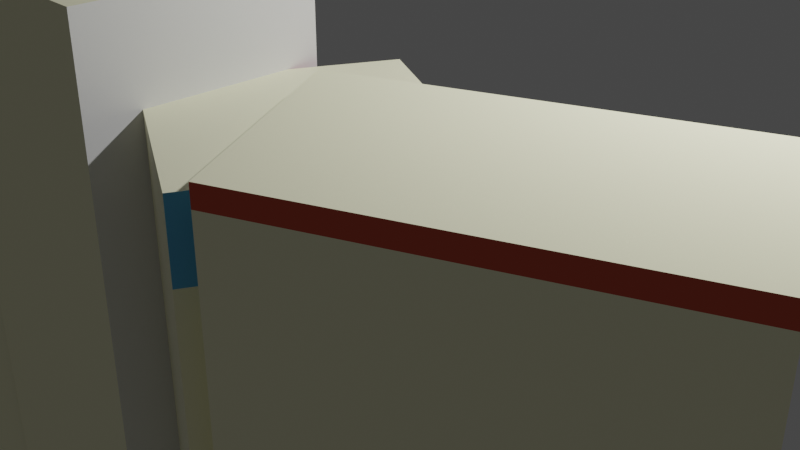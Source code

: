 # Source: build_ensani.blend  (saved by Blender 3.4.6; exported with 4.5.12 LTS)
import bpy
from mathutils import Matrix  # noqa: F401  (used for matrix-valued properties, if any)

bpy.ops.wm.read_factory_settings(use_empty=True)
scene = bpy.context.scene
scene.name = 'Scene'

# ---- collections
col_collection = bpy.data.collections.new('Collection'); scene.collection.children.link(col_collection)

# ---- materials (node trees are filled in below, after node groups)
mat_material = bpy.data.materials.new('Material')
mat_material.alpha_threshold = 0.0
mat_material.use_transparent_shadow = False
mat_material.roughness = 0.5
mat_material.line_color = (0.0, 0.0, 0.0, 1.0)
mat_material_028 = bpy.data.materials.new('Material.028')
mat_material_028.use_transparent_shadow = False
mat_material_028.diffuse_color = (1.0, 0.9825, 0.698, 1.0)
mat_material_029 = bpy.data.materials.new('Material.029')
mat_material_029.use_transparent_shadow = False
mat_material_029.use_raytrace_refraction = True
mat_material_029.use_screen_refraction = True
mat_material_029.diffuse_color = (0.2734, 0.8141, 0.952, 1.0)
mat_material_035 = bpy.data.materials.new('Material.035')
mat_material_035.use_transparent_shadow = False
mat_material_036 = bpy.data.materials.new('Material.036')
mat_material_036.alpha_threshold = 0.5671
mat_material_036.use_transparent_shadow = False
mat_material_036.use_raytrace_refraction = True
mat_material_036.use_screen_refraction = True
mat_material_036.diffuse_color = (0.89, 0.89, 0.89, 1.0)
mat_material_037 = bpy.data.materials.new('Material.037')
mat_material_037.use_transparent_shadow = False
mat_material_032 = bpy.data.materials.new('Material.032')
mat_material_032.use_transparent_shadow = False
mat_material_032.use_raytrace_refraction = True
mat_material_032.use_screen_refraction = True
mat_material_032.diffuse_color = (0.1416, 0.4935, 0.8, 1.0)
mat_material_013 = bpy.data.materials.new('Material.013')
mat_material_013.use_transparent_shadow = False
mat_material_015 = bpy.data.materials.new('Material.015')
mat_material_015.use_transparent_shadow = False
mat_material_015.diffuse_color = (0.8, 0.1277, 0.092, 1.0)
mat_material_010 = bpy.data.materials.new('Material.010')
mat_material_010.use_transparent_shadow = False
mat_material_026 = bpy.data.materials.new('Material.026')
mat_material_026.use_transparent_shadow = False
mat_material_026.diffuse_color = (1.0, 0.9825, 0.698, 1.0)
mat_material_031 = bpy.data.materials.new('Material.031')
mat_material_031.use_transparent_shadow = False
mat_material_002 = bpy.data.materials.new('Material.002')
mat_material_002.use_transparent_shadow = False
mat_material_003 = bpy.data.materials.new('Material.003')
mat_material_003.use_transparent_shadow = False
mat_material_003.diffuse_color = (0.9054, 0.8296, 0.8397, 1.0)
mat_material_005 = bpy.data.materials.new('Material.005')
mat_material_005.use_transparent_shadow = False
mat_material_005.diffuse_color = (0.001072, 0.0, 0.2697, 1.0)
mat_material_011 = bpy.data.materials.new('Material.011')
mat_material_011.use_transparent_shadow = False
mat_material_011.diffuse_color = (0.2585, 0.04943, 0.04209, 1.0)
mat_material_014 = bpy.data.materials.new('Material.014')
mat_material_014.use_transparent_shadow = False
mat_material_014.diffuse_color = (0.6445, 0.1194, 0.06903, 1.0)
mat_material_012 = bpy.data.materials.new('Material.012')
mat_material_012.use_transparent_shadow = False
mat_material_012.diffuse_color = (1.0, 0.9825, 0.698, 1.0)
mat_material_017 = bpy.data.materials.new('Material.017')
mat_material_017.use_transparent_shadow = False
mat_material_018 = bpy.data.materials.new('Material.018')
mat_material_018.use_transparent_shadow = False
mat_material_019 = bpy.data.materials.new('Material.019')
mat_material_019.use_transparent_shadow = False
mat_material_019.diffuse_color = (0.8, 0.1727, 0.09231, 1.0)
mat_material_025 = bpy.data.materials.new('Material.025')
mat_material_025.use_transparent_shadow = False
mat_material_027 = bpy.data.materials.new('Material.027')
mat_material_027.use_transparent_shadow = False
mat_material_027.diffuse_color = (1.0, 0.9825, 0.698, 1.0)
mat_material_030 = bpy.data.materials.new('Material.030')
mat_material_030.use_transparent_shadow = False
mat_material_030.use_raytrace_refraction = True
mat_material_030.use_screen_refraction = True
mat_material_030.diffuse_color = (0.03111, 0.5767, 0.9035, 1.0)
mat_material_030.roughness = 0.0
mat_material_042 = bpy.data.materials.new('Material.042')
mat_material_042.use_transparent_shadow = False
mat_material_042.diffuse_color = (1.0, 0.9825, 0.698, 1.0)
mat_material_001 = bpy.data.materials.new('Material.001')
mat_material_001.use_transparent_shadow = False
mat_material_001.diffuse_color = (0.4133, 0.4481, 0.464, 1.0)
mat_material_004 = bpy.data.materials.new('Material.004')
mat_material_004.use_transparent_shadow = False
mat_material_004.diffuse_color = (0.00054, 0.0, 0.27, 1.0)
mat_material_006 = bpy.data.materials.new('Material.006')
mat_material_006.use_transparent_shadow = False
mat_material_007 = bpy.data.materials.new('Material.007')
mat_material_007.use_transparent_shadow = False
mat_material_008 = bpy.data.materials.new('Material.008')
mat_material_008.use_transparent_shadow = False
mat_material_008.diffuse_color = (0.8, 0.1727, 0.092, 1.0)
mat_material_009 = bpy.data.materials.new('Material.009')
mat_material_009.use_transparent_shadow = False
mat_material_020 = bpy.data.materials.new('Material.020')
mat_material_020.use_transparent_shadow = False
mat_material_020.diffuse_color = (0.8, 0.0527, 0.04042, 1.0)
mat_material_016 = bpy.data.materials.new('Material.016')
mat_material_016.use_transparent_shadow = False
mat_material_016.diffuse_color = (0.8, 0.1727, 0.092, 1.0)
mat_material_021 = bpy.data.materials.new('Material.021')
mat_material_021.use_transparent_shadow = False
mat_material_022 = bpy.data.materials.new('Material.022')
mat_material_022.use_transparent_shadow = False
mat_material_023 = bpy.data.materials.new('Material.023')
mat_material_023.use_transparent_shadow = False
mat_material_023.diffuse_color = (0.8, 0.1727, 0.092, 1.0)
mat_material_024 = bpy.data.materials.new('Material.024')
mat_material_024.use_transparent_shadow = False
mat_material_024.diffuse_color = (1.0, 0.9828, 0.6979, 1.0)
mat_material_033 = bpy.data.materials.new('Material.033')
mat_material_033.use_transparent_shadow = False
mat_material_033.use_raytrace_refraction = True
mat_material_033.use_screen_refraction = True
mat_material_033.thickness_mode = 'SLAB'
mat_material_033.diffuse_color = (0.1191, 0.1191, 0.1191, 1.0)
mat_material_034 = bpy.data.materials.new('Material.034')
mat_material_034.use_transparent_shadow = False
mat_material_034.diffuse_color = (0.01895, 0.09905, 0.08594, 1.0)
mat_material_038 = bpy.data.materials.new('Material.038')
mat_material_038.use_transparent_shadow = False
mat_material_039 = bpy.data.materials.new('Material.039')
mat_material_039.use_transparent_shadow = False
mat_material_040 = bpy.data.materials.new('Material.040')
mat_material_040.use_transparent_shadow = False
mat_material_041 = bpy.data.materials.new('Material.041')
mat_material_041.use_transparent_shadow = False

# ---- material node trees
mat_material.use_nodes = True; mat_material.node_tree.nodes.clear()
_N = mat_material.node_tree.nodes; _L = mat_material.node_tree.links
n0 = _N.new('ShaderNodeOutputMaterial'); n0.name = 'Material Output'; n0.location = (300, 300)
n1 = _N.new('ShaderNodeBsdfPrincipled'); n1.name = 'Principled BSDF'; n1.location = (10, 300)
n1.distribution = 'GGX'
n1.subsurface_method = 'RANDOM_WALK_SKIN'
n1.inputs[3].default_value = 1.45
n1.inputs[27].default_value = (0.0, 0.0, 0.0, 1.0)
n1.inputs[28].default_value = 1.0
_L.new(n1.outputs[0], n0.inputs[0])
n0.is_active_output = True
mat_material_035.use_nodes = True; mat_material_035.node_tree.nodes.clear()
_N = mat_material_035.node_tree.nodes; _L = mat_material_035.node_tree.links
n0 = _N.new('ShaderNodeBsdfPrincipled'); n0.name = 'Principled BSDF'; n0.location = (10, 300)
n0.distribution = 'GGX'
n0.subsurface_method = 'RANDOM_WALK_SKIN'
n0.inputs[3].default_value = 1.45
n0.inputs[27].default_value = (0.0, 0.0, 0.0, 1.0)
n0.inputs[28].default_value = 1.0
n1 = _N.new('ShaderNodeOutputMaterial'); n1.name = 'Material Output'; n1.location = (300, 300)
_L.new(n0.outputs[0], n1.inputs[0])
n1.is_active_output = True
mat_material_037.use_nodes = True; mat_material_037.node_tree.nodes.clear()
_N = mat_material_037.node_tree.nodes; _L = mat_material_037.node_tree.links
n0 = _N.new('ShaderNodeOutputMaterial'); n0.name = 'Material Output'; n0.location = (300, 300)
n1 = _N.new('ShaderNodeBsdfAnisotropic'); n1.name = 'Glossy BSDF'; n1.location = (10, 300)
n1.distribution = 'GGX'
_L.new(n1.outputs[0], n0.inputs[0])
n0.is_active_output = True
mat_material_013.use_nodes = True; mat_material_013.node_tree.nodes.clear()
_N = mat_material_013.node_tree.nodes; _L = mat_material_013.node_tree.links
n0 = _N.new('ShaderNodeBsdfPrincipled'); n0.name = 'Principled BSDF'; n0.location = (10, 300)
n0.distribution = 'GGX'
n0.subsurface_method = 'RANDOM_WALK_SKIN'
n0.inputs[0].default_value = (0.885, 0.1911, 0.1018, 1.0)
n0.inputs[3].default_value = 1.45
n0.inputs[27].default_value = (0.0, 0.0, 0.0, 1.0)
n0.inputs[28].default_value = 1.0
n1 = _N.new('ShaderNodeOutputMaterial'); n1.name = 'Material Output'; n1.location = (300, 300)
_L.new(n0.outputs[0], n1.inputs[0])
n1.is_active_output = True
mat_material_010.use_nodes = True; mat_material_010.node_tree.nodes.clear()
_N = mat_material_010.node_tree.nodes; _L = mat_material_010.node_tree.links
n0 = _N.new('ShaderNodeBsdfPrincipled'); n0.name = 'Principled BSDF'; n0.location = (10, 300)
n0.distribution = 'GGX'
n0.subsurface_method = 'RANDOM_WALK_SKIN'
n0.inputs[0].default_value = (0.8, 0.1727, 0.092, 1.0)
n0.inputs[3].default_value = 1.45
n0.inputs[27].default_value = (0.0, 0.0, 0.0, 1.0)
n0.inputs[28].default_value = 1.0
n1 = _N.new('ShaderNodeOutputMaterial'); n1.name = 'Material Output'; n1.location = (300, 300)
_L.new(n0.outputs[0], n1.inputs[0])
n1.is_active_output = True
mat_material_026.use_nodes = True; mat_material_026.node_tree.nodes.clear()
_N = mat_material_026.node_tree.nodes; _L = mat_material_026.node_tree.links
n0 = _N.new('ShaderNodeBsdfPrincipled'); n0.name = 'Principled BSDF'; n0.location = (10, 300)
n0.distribution = 'GGX'
n0.subsurface_method = 'RANDOM_WALK_SKIN'
n0.inputs[0].default_value = (1.0, 0.9825, 0.698, 1.0)
n0.inputs[3].default_value = 1.45
n0.inputs[27].default_value = (0.0, 0.0, 0.0, 1.0)
n0.inputs[28].default_value = 1.0
n1 = _N.new('ShaderNodeOutputMaterial'); n1.name = 'Material Output'; n1.location = (300, 300)
_L.new(n0.outputs[0], n1.inputs[0])
n1.is_active_output = True
mat_material_031.use_nodes = True; mat_material_031.node_tree.nodes.clear()
_N = mat_material_031.node_tree.nodes; _L = mat_material_031.node_tree.links
n0 = _N.new('ShaderNodeBsdfPrincipled'); n0.name = 'Principled BSDF'; n0.location = (10, 300)
n0.distribution = 'GGX'
n0.subsurface_method = 'RANDOM_WALK_SKIN'
n0.inputs[3].default_value = 1.45
n0.inputs[27].default_value = (0.0, 0.0, 0.0, 1.0)
n0.inputs[28].default_value = 1.0
n1 = _N.new('ShaderNodeOutputMaterial'); n1.name = 'Material Output'; n1.location = (300, 300)
_L.new(n0.outputs[0], n1.inputs[0])
n1.is_active_output = True
mat_material_002.use_nodes = True; mat_material_002.node_tree.nodes.clear()
_N = mat_material_002.node_tree.nodes; _L = mat_material_002.node_tree.links
n0 = _N.new('ShaderNodeBsdfPrincipled'); n0.name = 'Principled BSDF'; n0.location = (10, 300)
n0.distribution = 'GGX'
n0.subsurface_method = 'RANDOM_WALK_SKIN'
n0.inputs[3].default_value = 1.45
n0.inputs[27].default_value = (0.0, 0.0, 0.0, 1.0)
n0.inputs[28].default_value = 1.0
n1 = _N.new('ShaderNodeOutputMaterial'); n1.name = 'Material Output'; n1.location = (300, 300)
_L.new(n0.outputs[0], n1.inputs[0])
n1.is_active_output = True
mat_material_017.use_nodes = True; mat_material_017.node_tree.nodes.clear()
_N = mat_material_017.node_tree.nodes; _L = mat_material_017.node_tree.links
n0 = _N.new('ShaderNodeBsdfPrincipled'); n0.name = 'Principled BSDF'; n0.location = (10, 300)
n0.distribution = 'GGX'
n0.subsurface_method = 'RANDOM_WALK_SKIN'
n0.inputs[0].default_value = (0.8, 0.1082, 0.06118, 1.0)
n0.inputs[3].default_value = 1.45
n0.inputs[27].default_value = (0.0, 0.0, 0.0, 1.0)
n0.inputs[28].default_value = 1.0
n1 = _N.new('ShaderNodeOutputMaterial'); n1.name = 'Material Output'; n1.location = (300, 300)
_L.new(n0.outputs[0], n1.inputs[0])
n1.is_active_output = True
mat_material_018.use_nodes = True; mat_material_018.node_tree.nodes.clear()
_N = mat_material_018.node_tree.nodes; _L = mat_material_018.node_tree.links
n0 = _N.new('ShaderNodeBsdfPrincipled'); n0.name = 'Principled BSDF'; n0.location = (10, 300)
n0.distribution = 'GGX'
n0.subsurface_method = 'RANDOM_WALK_SKIN'
n0.inputs[0].default_value = (0.8, 0.1605, 0.1298, 1.0)
n0.inputs[3].default_value = 1.45
n0.inputs[27].default_value = (0.0, 0.0, 0.0, 1.0)
n0.inputs[28].default_value = 1.0
n1 = _N.new('ShaderNodeOutputMaterial'); n1.name = 'Material Output'; n1.location = (300, 300)
_L.new(n0.outputs[0], n1.inputs[0])
n1.is_active_output = True
mat_material_025.use_nodes = True; mat_material_025.node_tree.nodes.clear()
_N = mat_material_025.node_tree.nodes; _L = mat_material_025.node_tree.links
n0 = _N.new('ShaderNodeBsdfPrincipled'); n0.name = 'Principled BSDF'; n0.location = (10, 300)
n0.distribution = 'GGX'
n0.subsurface_method = 'RANDOM_WALK_SKIN'
n0.inputs[0].default_value = (1.0, 0.9825, 0.698, 1.0)
n0.inputs[3].default_value = 1.45
n0.inputs[27].default_value = (0.0, 0.0, 0.0, 1.0)
n0.inputs[28].default_value = 1.0
n1 = _N.new('ShaderNodeOutputMaterial'); n1.name = 'Material Output'; n1.location = (300, 300)
_L.new(n0.outputs[0], n1.inputs[0])
n1.is_active_output = True
mat_material_006.use_nodes = True; mat_material_006.node_tree.nodes.clear()
_N = mat_material_006.node_tree.nodes; _L = mat_material_006.node_tree.links
n0 = _N.new('ShaderNodeBsdfPrincipled'); n0.name = 'Principled BSDF'; n0.location = (10, 300)
n0.distribution = 'GGX'
n0.subsurface_method = 'RANDOM_WALK_SKIN'
n0.inputs[0].default_value = (0.5319, 0.7908, 0.8, 1.0)
n0.inputs[3].default_value = 1.45
n0.inputs[27].default_value = (0.0, 0.0, 0.0, 1.0)
n0.inputs[28].default_value = 1.0
n1 = _N.new('ShaderNodeOutputMaterial'); n1.name = 'Material Output'; n1.location = (300, 300)
_L.new(n0.outputs[0], n1.inputs[0])
n1.is_active_output = True
mat_material_007.use_nodes = True; mat_material_007.node_tree.nodes.clear()
_N = mat_material_007.node_tree.nodes; _L = mat_material_007.node_tree.links
n0 = _N.new('ShaderNodeBsdfPrincipled'); n0.name = 'Principled BSDF'; n0.location = (10, 300)
n0.distribution = 'GGX'
n0.subsurface_method = 'RANDOM_WALK_SKIN'
n0.inputs[0].default_value = (0.694, 0.7321, 0.8, 1.0)
n0.inputs[3].default_value = 1.45
n0.inputs[27].default_value = (0.0, 0.0, 0.0, 1.0)
n0.inputs[28].default_value = 1.0
n1 = _N.new('ShaderNodeOutputMaterial'); n1.name = 'Material Output'; n1.location = (300, 300)
_L.new(n0.outputs[0], n1.inputs[0])
n1.is_active_output = True
mat_material_009.use_nodes = True; mat_material_009.node_tree.nodes.clear()
_N = mat_material_009.node_tree.nodes; _L = mat_material_009.node_tree.links
n0 = _N.new('ShaderNodeBsdfPrincipled'); n0.name = 'Principled BSDF'; n0.location = (10, 300)
n0.distribution = 'GGX'
n0.subsurface_method = 'RANDOM_WALK_SKIN'
n0.inputs[0].default_value = (0.7283, 0.7718, 0.8, 1.0)
n0.inputs[3].default_value = 1.45
n0.inputs[27].default_value = (0.0, 0.0, 0.0, 1.0)
n0.inputs[28].default_value = 1.0
n1 = _N.new('ShaderNodeOutputMaterial'); n1.name = 'Material Output'; n1.location = (300, 300)
_L.new(n0.outputs[0], n1.inputs[0])
n1.is_active_output = True
mat_material_021.use_nodes = True; mat_material_021.node_tree.nodes.clear()
_N = mat_material_021.node_tree.nodes; _L = mat_material_021.node_tree.links
n0 = _N.new('ShaderNodeBsdfPrincipled'); n0.name = 'Principled BSDF'; n0.location = (10, 300)
n0.distribution = 'GGX'
n0.subsurface_method = 'RANDOM_WALK_SKIN'
n0.inputs[0].default_value = (0.8, 0.1727, 0.092, 1.0)
n0.inputs[3].default_value = 1.45
n0.inputs[27].default_value = (0.0, 0.0, 0.0, 1.0)
n0.inputs[28].default_value = 1.0
n1 = _N.new('ShaderNodeOutputMaterial'); n1.name = 'Material Output'; n1.location = (300, 300)
_L.new(n0.outputs[0], n1.inputs[0])
n1.is_active_output = True
mat_material_022.use_nodes = True; mat_material_022.node_tree.nodes.clear()
_N = mat_material_022.node_tree.nodes; _L = mat_material_022.node_tree.links
n0 = _N.new('ShaderNodeBsdfPrincipled'); n0.name = 'Principled BSDF'; n0.location = (10, 300)
n0.distribution = 'GGX'
n0.subsurface_method = 'RANDOM_WALK_SKIN'
n0.inputs[0].default_value = (0.8, 0.1727, 0.092, 1.0)
n0.inputs[3].default_value = 1.45
n0.inputs[27].default_value = (0.0, 0.0, 0.0, 1.0)
n0.inputs[28].default_value = 1.0
n1 = _N.new('ShaderNodeOutputMaterial'); n1.name = 'Material Output'; n1.location = (300, 300)
_L.new(n0.outputs[0], n1.inputs[0])
n1.is_active_output = True
mat_material_033.use_nodes = True; mat_material_033.node_tree.nodes.clear()
_N = mat_material_033.node_tree.nodes; _L = mat_material_033.node_tree.links
n0 = _N.new('ShaderNodeBsdfPrincipled'); n0.name = 'Principled BSDF'; n0.location = (10, 300)
n0.distribution = 'GGX'
n0.subsurface_method = 'RANDOM_WALK_SKIN'
n0.inputs[1].default_value = 0.5872
n0.inputs[3].default_value = 1.45
n0.inputs[12].default_value = 0.4037
n0.inputs[14].default_value = (0.9591, 0.9591, 0.9591, 1.0)
n0.inputs[27].default_value = (0.0, 0.0, 0.0, 1.0)
n0.inputs[28].default_value = 1.0
n1 = _N.new('ShaderNodeOutputMaterial'); n1.name = 'Material Output'; n1.location = (300, 300)
n2 = _N.new('ShaderNodeValue'); n2.name = 'Value'; n2.location = (300, 140)
n2.outputs[0].default_value = 0.0
_L.new(n0.outputs[0], n1.inputs[0])
_L.new(n2.outputs[0], n1.inputs[3])
n1.is_active_output = True
mat_material_038.use_nodes = True; mat_material_038.node_tree.nodes.clear()
_N = mat_material_038.node_tree.nodes; _L = mat_material_038.node_tree.links
n0 = _N.new('ShaderNodeOutputMaterial'); n0.name = 'Material Output'; n0.location = (300, 300)
n1 = _N.new('ShaderNodeBsdfAnisotropic'); n1.name = 'Glossy BSDF'; n1.location = (10, 300)
n1.distribution = 'GGX'
n1.inputs[1].default_value = 0.0
_L.new(n1.outputs[0], n0.inputs[0])
n0.is_active_output = True
mat_material_039.use_nodes = True; mat_material_039.node_tree.nodes.clear()
_N = mat_material_039.node_tree.nodes; _L = mat_material_039.node_tree.links
n0 = _N.new('ShaderNodeOutputMaterial'); n0.name = 'Material Output'; n0.location = (300, 300)
n1 = _N.new('ShaderNodeBsdfAnisotropic'); n1.name = 'Glossy BSDF'; n1.location = (10, 300)
n1.distribution = 'GGX'
n1.inputs[0].default_value = (0.4116, 0.4116, 0.4116, 1.0)
n1.inputs[1].default_value = 0.4862
_L.new(n1.outputs[0], n0.inputs[0])
n0.is_active_output = True
mat_material_040.use_nodes = True; mat_material_040.node_tree.nodes.clear()
_N = mat_material_040.node_tree.nodes; _L = mat_material_040.node_tree.links
n0 = _N.new('ShaderNodeOutputMaterial'); n0.name = 'Material Output'; n0.location = (300, 300)
n1 = _N.new('ShaderNodeBsdfAnisotropic'); n1.name = 'Glossy BSDF'; n1.location = (10, 300)
n1.distribution = 'GGX'
n1.inputs[1].default_value = 0.0
_L.new(n1.outputs[0], n0.inputs[0])
n0.is_active_output = True
mat_material_041.use_nodes = True; mat_material_041.node_tree.nodes.clear()
_N = mat_material_041.node_tree.nodes; _L = mat_material_041.node_tree.links
n0 = _N.new('ShaderNodeOutputMaterial'); n0.name = 'Material Output'; n0.location = (300, 300)
n1 = _N.new('ShaderNodeBsdfAnisotropic'); n1.name = 'Glossy BSDF'; n1.location = (10, 300)
n1.distribution = 'GGX'
n1.inputs[0].default_value = (0.4336, 0.4336, 0.4336, 1.0)
n1.inputs[1].default_value = 0.445
_L.new(n1.outputs[0], n0.inputs[0])
n0.is_active_output = True

# ---- world
world_world = bpy.data.worlds.new('World'); scene.world = world_world
world_world.use_nodes = True; world_world.node_tree.nodes.clear()
_N = world_world.node_tree.nodes; _L = world_world.node_tree.links
n0 = _N.new('ShaderNodeOutputWorld'); n0.name = 'World Output'; n0.location = (300, 300)
n1 = _N.new('ShaderNodeBackground'); n1.name = 'Background'; n1.location = (10, 300)
n1.inputs[0].default_value = (0.05088, 0.05088, 0.05088, 1.0)
_L.new(n1.outputs[0], n0.inputs[0])
n0.is_active_output = True
world_world.color = (0.05088, 0.05088, 0.05088)
world_world.use_sun_shadow = False
world_world.sun_shadow_jitter_overblur = 0.0

# ---- cameras
cam_camera = bpy.data.cameras.new('Camera')
cam_camera.clip_end = 100.0
cam_camera.ortho_scale = 7.314

# ---- lights
light_light = bpy.data.lights.new('Light', 'POINT')
light_light.transmission_factor = 0.0
light_light.energy = 1000.0
light_light.shadow_soft_size = 0.1
light_light.shadow_maximum_resolution = 0.006
light_light.use_absolute_resolution = True

# ---- meshes
me_cube = bpy.data.meshes.new('Cube')
me_cube.from_pydata([], [], [])
_uv = me_cube.uv_layers.new(name='UVMap')
_uv.uv.foreach_set('vector', [])
me_cube.materials.append(mat_material)
me_cube.use_mirror_vertex_groups = False
me_cube.update()
me_plane_001 = bpy.data.meshes.new('Plane.001')
me_plane_001.from_pydata([(-1.0, -1.0, 0.0), (1.0, -1.0, 0.0), (-1.0, 1.0, 0.0), (1.0, 1.0, 0.0), (-1.0, 1.0, 4.746), (-1.0, -1.0, 4.746), (1.0, -1.0, 4.746), (1.0, 1.0, 4.746), (-0.8841, -1.0, 0.0), (-0.8841, 1.0, 0.0), (-0.8841, -1.0, 4.746), (-0.8841, 1.0, 4.746), (-0.6667, -1.0, 0.0), (-0.6667, -1.0, 4.746), (-0.6667, 1.0, 0.0), (-0.6667, 1.0, 4.746), (-1.0, 1.0, 3.96), (1.0, 1.0, 3.96), (1.0, -1.0, 3.96), (-1.0, -1.0, 3.96), (-0.8841, -1.0, 3.96), (-0.8841, 1.0, 3.96), (-0.6667, 1.0, 3.96), (-0.6667, -1.0, 3.96), (1.0, 1.0, 3.53), (-1.0, -1.0, 3.53), (-1.0, 1.0, 3.53), (1.0, -1.0, 3.53), (-0.8841, -1.0, 3.53), (-0.8841, 1.0, 3.53), (-0.6667, 1.0, 3.53), (-0.6667, -1.0, 3.53), (1.0, 1.0, 2.762), (-1.0, -1.0, 2.762), (-1.0, 1.0, 2.762), (1.0, -1.0, 2.762), (-0.8841, -1.0, 2.762), (-0.8841, 1.0, 2.762), (-0.6667, 1.0, 2.762), (-0.6667, -1.0, 2.762), (1.0, 1.0, 2.312), (-1.0, -1.0, 2.312), (-1.0, 1.0, 2.312), (1.0, -1.0, 2.312), (-0.8841, -1.0, 2.312), (-0.8841, 1.0, 2.312), (-0.6667, 1.0, 2.312), (-0.6667, -1.0, 2.312), (0.9123, -1.0, 0.0), (0.9123, -1.0, 4.746), (0.9123, 1.0, 0.0), (0.9123, 1.0, 4.746), (0.9123, 1.0, 3.96), (0.9123, -1.0, 3.96), (0.9123, -1.0, 3.53), (0.9123, 1.0, 3.53), (0.9123, 1.0, 2.762), (0.9123, -1.0, 2.762), (0.9123, -1.0, 2.312), (0.9123, 1.0, 2.312), (0.7049, 1.0, 0.0), (0.7049, 1.0, 4.746), (0.7049, -1.0, 3.96), (0.7049, -1.0, 3.53), (0.7049, -1.0, 2.762), (0.7049, -1.0, 2.312), (0.7049, -1.0, 0.0), (0.7049, -1.0, 4.746), (0.7049, 1.0, 3.96), (0.7049, 1.0, 3.53), (0.7049, 1.0, 2.762), (0.7049, 1.0, 2.312), (-0.8841, 0.5752, 3.53), (-0.8841, 0.5752, 3.96), (-0.6667, 0.5752, 3.53), (-0.6667, 0.5752, 3.96), (-0.8841, 0.5752, 2.312), (-0.8841, 0.5752, 2.762), (-0.6667, 0.5752, 2.312), (-0.6667, 0.5752, 2.762), (0.7049, 0.5752, 3.96), (0.9123, 0.5752, 3.96), (0.7049, 0.5752, 3.53), (0.9123, 0.5752, 3.53), (0.7049, 0.5752, 2.762), (0.9123, 0.5752, 2.762), (0.7049, 0.5752, 2.312), (0.9123, 0.5752, 2.312), (1.0, 1.0, 1.061), (-1.0, -1.0, 1.061), (-1.0, 1.0, 1.061), (1.0, -1.0, 1.061), (-0.8841, -1.0, 1.061), (-0.8841, 1.0, 1.061), (-0.6667, 1.0, 1.061), (-0.6667, -1.0, 1.061), (0.9123, 1.0, 1.061), (0.9123, -1.0, 1.061), (0.7049, -1.0, 1.061), (0.7049, 1.0, 1.061), (0.7049, 0.7995, 0.0), (-0.6667, 0.7995, 0.0), (-0.6667, 0.7995, 1.061), (0.7049, 0.7995, 1.061)], [], [(48, 50, 3, 1), (49, 6, 7, 51), (21, 16, 4, 11), (53, 18, 6, 49), (18, 17, 7, 6), (16, 19, 5, 4), (19, 20, 10, 5), (22, 21, 11, 15), (5, 10, 11, 4), (0, 2, 9, 8), (68, 22, 15, 61), (20, 23, 13, 10), (10, 13, 15, 11), (8, 9, 14, 12), (28, 31, 23, 20), (69, 30, 22, 68), (29, 21, 73, 72), (25, 28, 20, 19), (26, 25, 19, 16), (27, 24, 17, 18), (54, 27, 18, 53), (29, 26, 16, 21), (37, 34, 26, 29), (57, 35, 27, 54), (35, 32, 24, 27), (34, 33, 25, 26), (33, 36, 28, 25), (38, 37, 29, 30), (70, 38, 30, 69), (36, 39, 31, 28), (44, 47, 39, 36), (71, 46, 38, 70), (55, 69, 82, 83), (41, 44, 36, 33), (42, 41, 33, 34), (43, 40, 32, 35), (58, 43, 35, 57), (45, 42, 34, 37), (93, 90, 42, 45), (97, 91, 43, 58), (91, 88, 40, 43), (90, 89, 41, 42), (89, 92, 44, 41), (94, 93, 45, 46), (99, 94, 46, 71), (92, 95, 47, 44), (88, 96, 59, 40), (98, 97, 58, 65), (65, 58, 57, 64), (40, 59, 56, 32), (32, 56, 55, 24), (64, 57, 54, 63), (63, 54, 53, 62), (24, 55, 52, 17), (17, 52, 51, 7), (62, 53, 49, 67), (67, 49, 51, 61), (66, 60, 50, 48), (12, 14, 60, 66), (13, 67, 61, 15), (23, 62, 67, 13), (31, 63, 62, 23), (39, 64, 63, 31), (47, 65, 64, 39), (95, 98, 65, 47), (96, 99, 71, 59), (71, 70, 84, 86), (56, 70, 69, 55), (21, 22, 75, 73), (52, 68, 61, 51), (74, 72, 73, 75), (78, 76, 77, 79), (87, 86, 84, 85), (83, 82, 80, 81), (37, 38, 79, 77), (56, 59, 87, 85), (70, 56, 85, 84), (22, 30, 74, 75), (69, 68, 80, 82), (30, 29, 72, 74), (45, 37, 77, 76), (38, 46, 78, 79), (59, 71, 86, 87), (68, 52, 81, 80), (52, 55, 83, 81), (46, 45, 76, 78), (50, 60, 99, 96), (12, 66, 98, 95), (66, 48, 97, 98), (3, 50, 96, 88), (8, 12, 95, 92), (14, 94, 102, 101), (14, 9, 93, 94), (0, 8, 92, 89), (2, 0, 89, 90), (1, 3, 88, 91), (48, 1, 91, 97), (9, 2, 90, 93), (100, 101, 102, 103), (94, 99, 103, 102), (60, 14, 101, 100), (99, 60, 100, 103)])
me_plane_001.polygons.foreach_set('material_index', [0, 1, 1, 1, 0, 0, 1, 1, 1, 0, 1, 1, 1, 0, 1, 1, 0, 1, 0, 0, 1, 1, 1, 1, 0, 0, 1, 1, 1, 1, 1, 1, 1, 1, 0, 0, 1, 1, 1, 1, 0, 0, 1, 1, 1, 1, 1, 1, 1, 1, 1, 1, 1, 1, 1, 1, 1, 0, 0, 1, 1, 1, 1, 1, 1, 1, 0, 1, 0, 1, 3, 3, 3, 3, 0, 1, 0, 0, 0, 0, 1, 1, 1, 0, 1, 1, 1, 1, 1, 1, 1, 0, 1, 1, 0, 0, 1, 1, 3, 0, 0, 1])
_uv = me_plane_001.uv_layers.new(name='UVMap')
_uv.uv.foreach_set('vector', [0.9561, 0.0, 0.9561, 1.0, 1.0, 1.0, 1.0, 0.0, 0.9561, 0.0, 1.0, 0.0, 1.0, 1.0, 0.9561, 1.0, 0.05797, 1.0, 0.0, 1.0, 0.0, 1.0, 0.05797, 1.0, 0.9561, 0.0, 1.0, 0.0, 1.0, 0.0, 0.9561, 0.0, 1.0, 0.0, 1.0, 1.0, 1.0, 1.0, 1.0, 0.0, 0.0, 1.0, 0.0, 0.0, 0.0, 0.0, 0.0, 1.0, 0.0, 0.0, 0.05797, 0.0, 0.05797, 0.0, 0.0, 0.0, 0.1667, 1.0, 0.05797, 1.0, 0.05797, 1.0, 0.1667, 1.0, 0.0, 0.0, 0.05797, 0.0, 0.05797, 1.0, 0.0, 1.0, 0.0, 0.0, 0.0, 1.0, 0.05797, 1.0, 0.05797, 0.0, 0.8525, 1.0, 0.1667, 1.0, 0.1667, 1.0, 0.8525, 1.0, 0.05797, 0.0, 0.1667, 0.0, 0.1667, 0.0, 0.05797, 0.0, 0.05797, 0.0, 0.1667, 0.0, 0.1667, 1.0, 0.05797, 1.0, 0.05797, 0.0, 0.05797, 1.0, 0.1667, 1.0, 0.1667, 0.0, 0.05797, 0.0, 0.1667, 0.0, 0.1667, 0.0, 0.05797, 0.0, 0.8525, 1.0, 0.1667, 1.0, 0.1667, 1.0, 0.8525, 1.0, 0.05797, 1.0, 0.05797, 1.0, 0.05797, 1.0, 0.05797, 1.0, 0.0, 0.0, 0.05797, 0.0, 0.05797, 0.0, 0.0, 0.0, 0.0, 1.0, 0.0, 0.0, 0.0, 0.0, 0.0, 1.0, 1.0, 0.0, 1.0, 1.0, 1.0, 1.0, 1.0, 0.0, 0.9561, 0.0, 1.0, 0.0, 1.0, 0.0, 0.9561, 0.0, 0.05797, 1.0, 0.0, 1.0, 0.0, 1.0, 0.05797, 1.0, 0.05797, 1.0, 0.0, 1.0, 0.0, 1.0, 0.05797, 1.0, 0.9561, 0.0, 1.0, 0.0, 1.0, 0.0, 0.9561, 0.0, 1.0, 0.0, 1.0, 1.0, 1.0, 1.0, 1.0, 0.0, 0.0, 1.0, 0.0, 0.0, 0.0, 0.0, 0.0, 1.0, 0.0, 0.0, 0.05797, 0.0, 0.05797, 0.0, 0.0, 0.0, 0.1667, 1.0, 0.05797, 1.0, 0.05797, 1.0, 0.1667, 1.0, 0.8525, 1.0, 0.1667, 1.0, 0.1667, 1.0, 0.8525, 1.0, 0.05797, 0.0, 0.1667, 0.0, 0.1667, 0.0, 0.05797, 0.0, 0.05797, 0.0, 0.1667, 0.0, 0.1667, 0.0, 0.05797, 0.0, 0.8525, 1.0, 0.1667, 1.0, 0.1667, 1.0, 0.8525, 1.0, 0.9561, 1.0, 0.8525, 1.0, 0.8525, 1.0, 0.9561, 1.0, 0.0, 0.0, 0.05797, 0.0, 0.05797, 0.0, 0.0, 0.0, 0.0, 1.0, 0.0, 0.0, 0.0, 0.0, 0.0, 1.0, 1.0, 0.0, 1.0, 1.0, 1.0, 1.0, 1.0, 0.0, 0.9561, 0.0, 1.0, 0.0, 1.0, 0.0, 0.9561, 0.0, 0.05797, 1.0, 0.0, 1.0, 0.0, 1.0, 0.05797, 1.0, 0.05797, 1.0, 0.0, 1.0, 0.0, 1.0, 0.05797, 1.0, 0.9561, 0.0, 1.0, 0.0, 1.0, 0.0, 0.9561, 0.0, 1.0, 0.0, 1.0, 1.0, 1.0, 1.0, 1.0, 0.0, 0.0, 1.0, 0.0, 0.0, 0.0, 0.0, 0.0, 1.0, 0.0, 0.0, 0.05797, 0.0, 0.05797, 0.0, 0.0, 0.0, 0.1667, 1.0, 0.05797, 1.0, 0.05797, 1.0, 0.1667, 1.0, 0.8525, 1.0, 0.1667, 1.0, 0.1667, 1.0, 0.8525, 1.0, 0.05797, 0.0, 0.1667, 0.0, 0.1667, 0.0, 0.05797, 0.0, 1.0, 1.0, 0.9561, 1.0, 0.9561, 1.0, 1.0, 1.0, 0.8525, 0.0, 0.9561, 0.0, 0.9561, 0.0, 0.8525, 0.0, 0.8525, 0.0, 0.9561, 0.0, 0.9561, 0.0, 0.8525, 0.0, 1.0, 1.0, 0.9561, 1.0, 0.9561, 1.0, 1.0, 1.0, 1.0, 1.0, 0.9561, 1.0, 0.9561, 1.0, 1.0, 1.0, 0.8525, 0.0, 0.9561, 0.0, 0.9561, 0.0, 0.8525, 0.0, 0.8525, 0.0, 0.9561, 0.0, 0.9561, 0.0, 0.8525, 0.0, 1.0, 1.0, 0.9561, 1.0, 0.9561, 1.0, 1.0, 1.0, 1.0, 1.0, 0.9561, 1.0, 0.9561, 1.0, 1.0, 1.0, 0.8525, 0.0, 0.9561, 0.0, 0.9561, 0.0, 0.8525, 0.0, 0.8525, 0.0, 0.9561, 0.0, 0.9561, 1.0, 0.8525, 1.0, 0.8525, 0.0, 0.8525, 1.0, 0.9561, 1.0, 0.9561, 0.0, 0.1667, 0.0, 0.1667, 1.0, 0.8525, 1.0, 0.8525, 0.0, 0.1667, 0.0, 0.8525, 0.0, 0.8525, 1.0, 0.1667, 1.0, 0.1667, 0.0, 0.8525, 0.0, 0.8525, 0.0, 0.1667, 0.0, 0.1667, 0.0, 0.8525, 0.0, 0.8525, 0.0, 0.1667, 0.0, 0.1667, 0.0, 0.8525, 0.0, 0.8525, 0.0, 0.1667, 0.0, 0.1667, 0.0, 0.8525, 0.0, 0.8525, 0.0, 0.1667, 0.0, 0.1667, 0.0, 0.8525, 0.0, 0.8525, 0.0, 0.1667, 0.0, 0.9561, 1.0, 0.8525, 1.0, 0.8525, 1.0, 0.9561, 1.0, 0.8525, 1.0, 0.8525, 1.0, 0.8525, 1.0, 0.8525, 1.0, 0.9561, 1.0, 0.8525, 1.0, 0.8525, 1.0, 0.9561, 1.0, 0.05797, 1.0, 0.1667, 1.0, 0.1667, 1.0, 0.05797, 1.0, 0.9561, 1.0, 0.8525, 1.0, 0.8525, 1.0, 0.9561, 1.0, 0.1667, 1.0, 0.05797, 1.0, 0.05797, 1.0, 0.1667, 1.0, 0.1667, 1.0, 0.05797, 1.0, 0.05797, 1.0, 0.1667, 1.0, 0.9561, 1.0, 0.8525, 1.0, 0.8525, 1.0, 0.9561, 1.0, 0.9561, 1.0, 0.8525, 1.0, 0.8525, 1.0, 0.9561, 1.0, 0.05797, 1.0, 0.1667, 1.0, 0.1667, 1.0, 0.05797, 1.0, 0.9561, 1.0, 0.9561, 1.0, 0.9561, 1.0, 0.9561, 1.0, 0.8525, 1.0, 0.9561, 1.0, 0.9561, 1.0, 0.8525, 1.0, 0.1667, 1.0, 0.1667, 1.0, 0.1667, 1.0, 0.1667, 1.0, 0.8525, 1.0, 0.8525, 1.0, 0.8525, 1.0, 0.8525, 1.0, 0.1667, 1.0, 0.05797, 1.0, 0.05797, 1.0, 0.1667, 1.0, 0.05797, 1.0, 0.05797, 1.0, 0.05797, 1.0, 0.05797, 1.0, 0.1667, 1.0, 0.1667, 1.0, 0.1667, 1.0, 0.1667, 1.0, 0.9561, 1.0, 0.8525, 1.0, 0.8525, 1.0, 0.9561, 1.0, 0.8525, 1.0, 0.9561, 1.0, 0.9561, 1.0, 0.8525, 1.0, 0.9561, 1.0, 0.9561, 1.0, 0.9561, 1.0, 0.9561, 1.0, 0.1667, 1.0, 0.05797, 1.0, 0.05797, 1.0, 0.1667, 1.0, 0.9561, 1.0, 0.8525, 1.0, 0.8525, 1.0, 0.9561, 1.0, 0.1667, 0.0, 0.8525, 0.0, 0.8525, 0.0, 0.1667, 0.0, 0.8525, 0.0, 0.9561, 0.0, 0.9561, 0.0, 0.8525, 0.0, 1.0, 1.0, 0.9561, 1.0, 0.9561, 1.0, 1.0, 1.0, 0.05797, 0.0, 0.1667, 0.0, 0.1667, 0.0, 0.05797, 0.0, 0.1667, 1.0, 0.1667, 1.0, 0.1667, 1.0, 0.1667, 1.0, 0.1667, 1.0, 0.05797, 1.0, 0.05797, 1.0, 0.1667, 1.0, 0.0, 0.0, 0.05797, 0.0, 0.05797, 0.0, 0.0, 0.0, 0.0, 1.0, 0.0, 0.0, 0.0, 0.0, 0.0, 1.0, 1.0, 0.0, 1.0, 1.0, 1.0, 1.0, 1.0, 0.0, 0.9561, 0.0, 1.0, 0.0, 1.0, 0.0, 0.9561, 0.0, 0.05797, 1.0, 0.0, 1.0, 0.0, 1.0, 0.05797, 1.0, 0.8525, 1.0, 0.1667, 1.0, 0.1667, 1.0, 0.8525, 1.0, 0.1667, 1.0, 0.8525, 1.0, 0.8525, 1.0, 0.1667, 1.0, 0.8525, 1.0, 0.1667, 1.0, 0.1667, 1.0, 0.8525, 1.0, 0.8525, 1.0, 0.8525, 1.0, 0.8525, 1.0, 0.8525, 1.0])
me_plane_001.materials.append(None)
me_plane_001.materials.append(mat_material_028)
me_plane_001.materials.append(None)
me_plane_001.materials.append(mat_material_029)
me_plane_001.materials.append(mat_material_035)
me_plane_001.materials.append(mat_material_036)
me_plane_001.materials.append(mat_material_037)
me_plane_001.update()
me_plane_002 = bpy.data.meshes.new('Plane.002')
me_plane_002.from_pydata([(-1.0, -1.0, 0.0), (1.0, -1.0, 0.0), (-1.0, 1.0, 0.0), (1.0, 1.0, 0.0), (-1.0, 1.0, 3.977), (-1.0, -1.0, 3.977), (1.0, -1.0, 3.977), (1.0, 1.0, 3.977), (-1.0, 1.0, 3.639), (1.0, 1.0, 3.639), (1.0, -1.0, 3.639), (-1.0, -1.0, 3.639), (1.0, 1.0, 3.338), (-1.0, -1.0, 3.338), (-1.0, 1.0, 3.338), (1.0, -1.0, 3.338), (-0.6063, -1.0, 0.0), (-0.6063, 1.0, 0.0), (-0.6063, -1.0, 3.977), (-0.6063, 1.0, 3.977), (-0.6063, -1.0, 3.639), (-0.6063, 1.0, 3.639), (-0.6063, 1.0, 3.338), (-0.6063, -1.0, 3.338), (-0.04982, -1.0, 0.0), (-0.04982, -1.0, 3.977), (-0.04982, 1.0, 3.639), (-0.04982, 1.0, 3.338), (-0.04982, 1.0, 0.0), (-0.04982, 1.0, 3.977), (-0.04982, -1.0, 3.639), (-0.04982, -1.0, 3.338), (1.0, 1.0, 2.639), (-1.0, -1.0, 2.639), (-1.0, 1.0, 2.639), (1.0, -1.0, 2.639), (-0.6063, -1.0, 2.639), (-0.6063, 1.0, 2.639), (-0.04982, 1.0, 2.639), (-0.04982, -1.0, 2.639), (1.0, 1.0, 2.283), (-1.0, -1.0, 2.283), (-1.0, 1.0, 2.283), (1.0, -1.0, 2.283), (-0.6063, -1.0, 2.283), (-0.6063, 1.0, 2.283), (-0.04982, 1.0, 2.283), (-0.04982, -1.0, 2.283), (1.0, 1.0, 1.722), (-1.0, -1.0, 1.722), (-1.0, 1.0, 1.722), (1.0, -1.0, 1.722), (-0.6063, -1.0, 1.722), (-0.6063, 1.0, 1.722), (-0.04982, 1.0, 1.722), (-0.04982, -1.0, 1.722), (1.0, 1.0, 1.331), (-1.0, -1.0, 1.331), (-1.0, 1.0, 1.331), (1.0, -1.0, 1.331), (-0.6063, -1.0, 1.331), (-0.6063, 1.0, 1.331), (-0.04982, 1.0, 1.331), (-0.04982, -1.0, 1.331), (-0.6063, 0.8744, 3.338), (-0.6063, 0.8744, 3.639), (-0.04982, 0.8744, 3.639), (-0.04982, 0.8744, 3.338), (-0.6063, 0.8744, 2.283), (-0.6063, 0.8744, 2.639), (-0.04982, 0.8744, 2.283), (-0.04982, 0.8744, 2.639), (-0.6063, 0.8744, 1.331), (-0.6063, 0.8744, 1.722), (-0.04982, 0.8744, 1.331), (-0.04982, 0.8744, 1.722), (-1.0, 0.8564, 0.0), (1.0, 0.8564, 0.0), (-1.0, 0.8564, 3.977), (1.0, 0.8564, 3.977), (-1.0, 0.8564, 3.639), (1.0, 0.8564, 3.639), (1.0, 0.8564, 3.338), (-1.0, 0.8564, 3.338), (-0.6063, 0.8564, 3.977), (-0.6063, 0.8564, 0.0), (-0.04982, 0.8564, 3.977), (-0.04982, 0.8564, 0.0), (-1.0, 0.8564, 2.639), (1.0, 0.8564, 2.639), (1.0, 0.8564, 2.283), (-1.0, 0.8564, 2.283), (-1.0, 0.8564, 1.722), (1.0, 0.8564, 1.722), (1.0, 0.8564, 1.331), (-1.0, 0.8564, 1.331), (-1.0, 0.5213, 0.0), (-1.0, 0.5213, 3.977), (1.0, 0.5213, 3.639), (1.0, 0.5213, 3.338), (-0.6063, 0.5213, 0.0), (-0.04982, 0.5213, 0.0), (1.0, 0.5213, 2.639), (1.0, 0.5213, 2.283), (1.0, 0.5213, 1.722), (1.0, 0.5213, 1.331), (1.0, 0.5213, 0.0), (1.0, 0.5213, 3.977), (-1.0, 0.5213, 3.639), (-1.0, 0.5213, 3.338), (-0.6063, 0.5213, 3.977), (-0.04982, 0.5213, 3.977), (-1.0, 0.5213, 2.639), (-1.0, 0.5213, 2.283), (-1.0, 0.5213, 1.722), (-1.0, 0.5213, 1.331), (-0.8225, 0.5213, 3.639), (-0.8225, 0.8564, 3.639), (-0.8225, 0.5213, 3.338), (-0.8225, 0.8564, 3.338), (-0.8225, 0.5213, 2.639), (-0.8225, 0.8564, 2.639), (-0.8225, 0.5213, 2.283), (-0.8225, 0.8564, 2.283), (-0.8225, 0.5213, 1.722), (-0.8225, 0.8564, 1.722), (-0.8225, 0.5213, 1.331), (-0.8225, 0.8564, 1.331), (-1.0, 1.0, 3.76), (1.0, -1.0, 3.76), (1.0, 1.0, 3.76), (-1.0, -1.0, 3.76), (-0.6063, -1.0, 3.76), (-0.6063, 1.0, 3.76), (-0.04982, 1.0, 3.76), (-0.04982, -1.0, 3.76), (-1.0, 0.8564, 3.76), (1.0, 0.8564, 3.76), (1.0, 0.5213, 3.76), (-1.0, 0.5213, 3.76)], [], [(87, 28, 3, 77), (86, 79, 7, 29), (133, 128, 4, 19), (135, 129, 6, 25), (137, 130, 7, 79), (139, 131, 5, 97), (109, 13, 11, 108), (82, 12, 9, 81), (31, 15, 10, 30), (22, 14, 8, 21), (37, 34, 14, 22), (39, 35, 15, 31), (89, 32, 12, 82), (112, 33, 13, 109), (33, 36, 23, 13), (38, 37, 22, 27), (21, 26, 66, 65), (13, 23, 20, 11), (131, 132, 18, 5), (134, 133, 19, 29), (78, 84, 19, 4), (76, 2, 17, 85), (130, 134, 29, 7), (12, 27, 26, 9), (32, 38, 27, 12), (36, 39, 31, 23), (23, 31, 30, 20), (132, 135, 25, 18), (84, 86, 29, 19), (85, 17, 28, 87), (44, 47, 39, 36), (40, 46, 38, 32), (61, 53, 73, 72), (41, 44, 36, 33), (113, 41, 33, 112), (90, 40, 32, 89), (47, 43, 35, 39), (45, 42, 34, 37), (53, 50, 42, 45), (55, 51, 43, 47), (93, 48, 40, 90), (114, 49, 41, 113), (49, 52, 44, 41), (54, 53, 45, 46), (48, 54, 46, 40), (52, 55, 47, 44), (60, 63, 55, 52), (56, 62, 54, 48), (38, 46, 70, 71), (57, 60, 52, 49), (115, 57, 49, 114), (94, 56, 48, 93), (63, 59, 51, 55), (61, 58, 50, 53), (17, 2, 58, 61), (24, 1, 59, 63), (77, 3, 56, 94), (96, 0, 57, 115), (0, 16, 60, 57), (28, 17, 61, 62), (3, 28, 62, 56), (16, 24, 63, 60), (67, 64, 65, 66), (70, 68, 69, 71), (74, 72, 73, 75), (62, 61, 72, 74), (26, 27, 67, 66), (37, 38, 71, 69), (54, 62, 74, 75), (27, 22, 64, 67), (53, 54, 75, 73), (45, 37, 69, 68), (46, 45, 68, 70), (22, 21, 65, 64), (2, 76, 95, 58), (106, 77, 94, 105), (105, 94, 93, 104), (58, 95, 92, 50), (50, 92, 91, 42), (104, 93, 90, 103), (103, 90, 89, 102), (42, 91, 88, 34), (100, 85, 87, 101), (110, 111, 86, 84), (96, 76, 85, 100), (97, 110, 84, 78), (34, 88, 83, 14), (102, 89, 82, 99), (99, 82, 81, 98), (14, 83, 80, 8), (128, 136, 78, 4), (138, 137, 79, 107), (111, 107, 79, 86), (101, 87, 77, 106), (24, 101, 106, 1), (25, 6, 107, 111), (129, 138, 107, 6), (15, 99, 98, 10), (35, 102, 99, 15), (5, 18, 110, 97), (0, 96, 100, 16), (18, 25, 111, 110), (16, 100, 101, 24), (43, 103, 102, 35), (51, 104, 103, 43), (59, 105, 104, 51), (1, 106, 105, 59), (76, 96, 115, 95), (91, 113, 122, 123), (92, 114, 113, 91), (113, 112, 120, 122), (88, 112, 109, 83), (80, 83, 119, 117), (136, 139, 97, 78), (127, 126, 124, 125), (123, 122, 120, 121), (119, 118, 116, 117), (112, 88, 121, 120), (95, 115, 126, 127), (114, 92, 125, 124), (115, 114, 124, 126), (92, 95, 127, 125), (109, 108, 116, 118), (88, 91, 123, 121), (83, 109, 118, 119), (108, 80, 117, 116), (80, 108, 139, 136), (10, 98, 138, 129), (98, 81, 137, 138), (8, 80, 136, 128), (20, 30, 135, 132), (9, 26, 134, 130), (26, 21, 133, 134), (11, 20, 132, 131), (108, 11, 131, 139), (81, 9, 130, 137), (30, 10, 129, 135), (21, 8, 128, 133)])
me_plane_002.polygons.foreach_set('material_index', [0, 0, 2, 4, 0, 2, 4, 0, 4, 4, 4, 4, 0, 4, 0, 4, 0, 0, 0, 2, 4, 0, 2, 4, 4, 4, 4, 4, 4, 0, 4, 4, 0, 0, 4, 0, 4, 4, 4, 4, 0, 4, 0, 4, 4, 4, 4, 4, 0, 0, 4, 0, 4, 4, 4, 4, 0, 4, 0, 4, 4, 4, 0, 0, 0, 4, 0, 0, 0, 4, 0, 4, 4, 0, 4, 0, 0, 4, 4, 0, 0, 4, 0, 4, 0, 4, 4, 0, 0, 4, 2, 0, 0, 0, 0, 4, 0, 0, 4, 4, 0, 4, 0, 4, 4, 4, 4, 4, 4, 4, 0, 4, 0, 2, 0, 0, 0, 0, 4, 0, 0, 0, 0, 0, 0, 0, 4, 0, 0, 4, 4, 4, 4, 0, 4, 0, 4, 4])
_uv = me_plane_002.uv_layers.new(name='UVMap')
_uv.uv.foreach_set('vector', [0.4751, 0.9282, 0.4751, 1.0, 1.0, 1.0, 1.0, 0.9282, 0.4751, 0.9282, 1.0, 0.9282, 1.0, 1.0, 0.4751, 1.0, 0.1968, 1.0, 0.0, 1.0, 0.0, 1.0, 0.1968, 1.0, 0.4751, 0.0, 1.0, 0.0, 1.0, 0.0, 0.4751, 0.0, 1.0, 0.9282, 1.0, 1.0, 1.0, 1.0, 1.0, 0.9282, 0.0, 0.7607, 0.0, 0.0, 0.0, 0.0, 0.0, 0.7607, 0.0, 0.7607, 0.0, 0.0, 0.0, 0.0, 0.0, 0.7607, 1.0, 0.9282, 1.0, 1.0, 1.0, 1.0, 1.0, 0.9282, 0.4751, 0.0, 1.0, 0.0, 1.0, 0.0, 0.4751, 0.0, 0.1968, 1.0, 0.0, 1.0, 0.0, 1.0, 0.1968, 1.0, 0.1968, 1.0, 0.0, 1.0, 0.0, 1.0, 0.1968, 1.0, 0.4751, 0.0, 1.0, 0.0, 1.0, 0.0, 0.4751, 0.0, 1.0, 0.9282, 1.0, 1.0, 1.0, 1.0, 1.0, 0.9282, 0.0, 0.7607, 0.0, 0.0, 0.0, 0.0, 0.0, 0.7607, 0.0, 0.0, 0.1968, 0.0, 0.1968, 0.0, 0.0, 0.0, 0.4751, 1.0, 0.1968, 1.0, 0.1968, 1.0, 0.4751, 1.0, 0.1968, 1.0, 0.4751, 1.0, 0.4751, 1.0, 0.1968, 1.0, 0.0, 0.0, 0.1968, 0.0, 0.1968, 0.0, 0.0, 0.0, 0.0, 0.0, 0.1968, 0.0, 0.1968, 0.0, 0.0, 0.0, 0.4751, 1.0, 0.1968, 1.0, 0.1968, 1.0, 0.4751, 1.0, 0.0, 0.9282, 0.1968, 0.9282, 0.1968, 1.0, 0.0, 1.0, 0.0, 0.9282, 0.0, 1.0, 0.1968, 1.0, 0.1968, 0.9282, 1.0, 1.0, 0.4751, 1.0, 0.4751, 1.0, 1.0, 1.0, 1.0, 1.0, 0.4751, 1.0, 0.4751, 1.0, 1.0, 1.0, 1.0, 1.0, 0.4751, 1.0, 0.4751, 1.0, 1.0, 1.0, 0.1968, 0.0, 0.4751, 0.0, 0.4751, 0.0, 0.1968, 0.0, 0.1968, 0.0, 0.4751, 0.0, 0.4751, 0.0, 0.1968, 0.0, 0.1968, 0.0, 0.4751, 0.0, 0.4751, 0.0, 0.1968, 0.0, 0.1968, 0.9282, 0.4751, 0.9282, 0.4751, 1.0, 0.1968, 1.0, 0.1968, 0.9282, 0.1968, 1.0, 0.4751, 1.0, 0.4751, 0.9282, 0.1968, 0.0, 0.4751, 0.0, 0.4751, 0.0, 0.1968, 0.0, 1.0, 1.0, 0.4751, 1.0, 0.4751, 1.0, 1.0, 1.0, 0.1968, 1.0, 0.1968, 1.0, 0.1968, 1.0, 0.1968, 1.0, 0.0, 0.0, 0.1968, 0.0, 0.1968, 0.0, 0.0, 0.0, 0.0, 0.7607, 0.0, 0.0, 0.0, 0.0, 0.0, 0.7607, 1.0, 0.9282, 1.0, 1.0, 1.0, 1.0, 1.0, 0.9282, 0.4751, 0.0, 1.0, 0.0, 1.0, 0.0, 0.4751, 0.0, 0.1968, 1.0, 0.0, 1.0, 0.0, 1.0, 0.1968, 1.0, 0.1968, 1.0, 0.0, 1.0, 0.0, 1.0, 0.1968, 1.0, 0.4751, 0.0, 1.0, 0.0, 1.0, 0.0, 0.4751, 0.0, 1.0, 0.9282, 1.0, 1.0, 1.0, 1.0, 1.0, 0.9282, 0.0, 0.7607, 0.0, 0.0, 0.0, 0.0, 0.0, 0.7607, 0.0, 0.0, 0.1968, 0.0, 0.1968, 0.0, 0.0, 0.0, 0.4751, 1.0, 0.1968, 1.0, 0.1968, 1.0, 0.4751, 1.0, 1.0, 1.0, 0.4751, 1.0, 0.4751, 1.0, 1.0, 1.0, 0.1968, 0.0, 0.4751, 0.0, 0.4751, 0.0, 0.1968, 0.0, 0.1968, 0.0, 0.4751, 0.0, 0.4751, 0.0, 0.1968, 0.0, 1.0, 1.0, 0.4751, 1.0, 0.4751, 1.0, 1.0, 1.0, 0.4751, 1.0, 0.4751, 1.0, 0.4751, 1.0, 0.4751, 1.0, 0.0, 0.0, 0.1968, 0.0, 0.1968, 0.0, 0.0, 0.0, 0.0, 0.7607, 0.0, 0.0, 0.0, 0.0, 0.0, 0.7607, 1.0, 0.9282, 1.0, 1.0, 1.0, 1.0, 1.0, 0.9282, 0.4751, 0.0, 1.0, 0.0, 1.0, 0.0, 0.4751, 0.0, 0.1968, 1.0, 0.0, 1.0, 0.0, 1.0, 0.1968, 1.0, 0.1968, 1.0, 0.0, 1.0, 0.0, 1.0, 0.1968, 1.0, 0.4751, 0.0, 1.0, 0.0, 1.0, 0.0, 0.4751, 0.0, 1.0, 0.9282, 1.0, 1.0, 1.0, 1.0, 1.0, 0.9282, 0.0, 0.7607, 0.0, 0.0, 0.0, 0.0, 0.0, 0.7607, 0.0, 0.0, 0.1968, 0.0, 0.1968, 0.0, 0.0, 0.0, 0.4751, 1.0, 0.1968, 1.0, 0.1968, 1.0, 0.4751, 1.0, 1.0, 1.0, 0.4751, 1.0, 0.4751, 1.0, 1.0, 1.0, 0.1968, 0.0, 0.4751, 0.0, 0.4751, 0.0, 0.1968, 0.0, 0.4751, 1.0, 0.1968, 1.0, 0.1968, 1.0, 0.4751, 1.0, 0.4751, 1.0, 0.1968, 1.0, 0.1968, 1.0, 0.4751, 1.0, 0.4751, 1.0, 0.1968, 1.0, 0.1968, 1.0, 0.4751, 1.0, 0.4751, 1.0, 0.1968, 1.0, 0.1968, 1.0, 0.4751, 1.0, 0.4751, 1.0, 0.4751, 1.0, 0.4751, 1.0, 0.4751, 1.0, 0.1968, 1.0, 0.4751, 1.0, 0.4751, 1.0, 0.1968, 1.0, 0.4751, 1.0, 0.4751, 1.0, 0.4751, 1.0, 0.4751, 1.0, 0.4751, 1.0, 0.1968, 1.0, 0.1968, 1.0, 0.4751, 1.0, 0.1968, 1.0, 0.4751, 1.0, 0.4751, 1.0, 0.1968, 1.0, 0.1968, 1.0, 0.1968, 1.0, 0.1968, 1.0, 0.1968, 1.0, 0.4751, 1.0, 0.1968, 1.0, 0.1968, 1.0, 0.4751, 1.0, 0.1968, 1.0, 0.1968, 1.0, 0.1968, 1.0, 0.1968, 1.0, 0.0, 1.0, 0.0, 0.9282, 0.0, 0.9282, 0.0, 1.0, 1.0, 0.7607, 1.0, 0.9282, 1.0, 0.9282, 1.0, 0.7607, 1.0, 0.7607, 1.0, 0.9282, 1.0, 0.9282, 1.0, 0.7607, 0.0, 1.0, 0.0, 0.9282, 0.0, 0.9282, 0.0, 1.0, 0.0, 1.0, 0.0, 0.9282, 0.0, 0.9282, 0.0, 1.0, 1.0, 0.7607, 1.0, 0.9282, 1.0, 0.9282, 1.0, 0.7607, 1.0, 0.7607, 1.0, 0.9282, 1.0, 0.9282, 1.0, 0.7607, 0.0, 1.0, 0.0, 0.9282, 0.0, 0.9282, 0.0, 1.0, 0.1968, 0.7607, 0.1968, 0.9282, 0.4751, 0.9282, 0.4751, 0.7607, 0.1968, 0.7607, 0.4751, 0.7607, 0.4751, 0.9282, 0.1968, 0.9282, 0.0, 0.7607, 0.0, 0.9282, 0.1968, 0.9282, 0.1968, 0.7607, 0.0, 0.7607, 0.1968, 0.7607, 0.1968, 0.9282, 0.0, 0.9282, 0.0, 1.0, 0.0, 0.9282, 0.0, 0.9282, 0.0, 1.0, 1.0, 0.7607, 1.0, 0.9282, 1.0, 0.9282, 1.0, 0.7607, 1.0, 0.7607, 1.0, 0.9282, 1.0, 0.9282, 1.0, 0.7607, 0.0, 1.0, 0.0, 0.9282, 0.0, 0.9282, 0.0, 1.0, 0.0, 1.0, 0.0, 0.9282, 0.0, 0.9282, 0.0, 1.0, 1.0, 0.7607, 1.0, 0.9282, 1.0, 0.9282, 1.0, 0.7607, 0.4751, 0.7607, 1.0, 0.7607, 1.0, 0.9282, 0.4751, 0.9282, 0.4751, 0.7607, 0.4751, 0.9282, 1.0, 0.9282, 1.0, 0.7607, 0.4751, 0.0, 0.4751, 0.7607, 1.0, 0.7607, 1.0, 0.0, 0.4751, 0.0, 1.0, 0.0, 1.0, 0.7607, 0.4751, 0.7607, 1.0, 0.0, 1.0, 0.7607, 1.0, 0.7607, 1.0, 0.0, 1.0, 0.0, 1.0, 0.7607, 1.0, 0.7607, 1.0, 0.0, 1.0, 0.0, 1.0, 0.7607, 1.0, 0.7607, 1.0, 0.0, 0.0, 0.0, 0.1968, 0.0, 0.1968, 0.7607, 0.0, 0.7607, 0.0, 0.0, 0.0, 0.7607, 0.1968, 0.7607, 0.1968, 0.0, 0.1968, 0.0, 0.4751, 0.0, 0.4751, 0.7607, 0.1968, 0.7607, 0.1968, 0.0, 0.1968, 0.7607, 0.4751, 0.7607, 0.4751, 0.0, 1.0, 0.0, 1.0, 0.7607, 1.0, 0.7607, 1.0, 0.0, 1.0, 0.0, 1.0, 0.7607, 1.0, 0.7607, 1.0, 0.0, 1.0, 0.0, 1.0, 0.7607, 1.0, 0.7607, 1.0, 0.0, 1.0, 0.0, 1.0, 0.7607, 1.0, 0.7607, 1.0, 0.0, 0.0, 0.9282, 0.0, 0.7607, 0.0, 0.7607, 0.0, 0.9282, 0.0, 0.9282, 0.0, 0.7607, 0.0, 0.7607, 0.0, 0.9282, 0.0, 0.9282, 0.0, 0.7607, 0.0, 0.7607, 0.0, 0.9282, 0.0, 0.7607, 0.0, 0.7607, 0.0, 0.7607, 0.0, 0.7607, 0.0, 0.9282, 0.0, 0.7607, 0.0, 0.7607, 0.0, 0.9282, 0.0, 0.9282, 0.0, 0.9282, 0.0, 0.9282, 0.0, 0.9282, 0.0, 0.9282, 0.0, 0.7607, 0.0, 0.7607, 0.0, 0.9282, 0.0, 0.9282, 0.0, 0.7607, 0.0, 0.7607, 0.0, 0.9282, 0.0, 0.9282, 0.0, 0.7607, 0.0, 0.7607, 0.0, 0.9282, 0.0, 0.9282, 0.0, 0.7607, 0.0, 0.7607, 0.0, 0.9282, 0.0, 0.7607, 0.0, 0.9282, 0.0, 0.9282, 0.0, 0.7607, 0.0, 0.9282, 0.0, 0.7607, 0.0, 0.7607, 0.0, 0.9282, 0.0, 0.7607, 0.0, 0.9282, 0.0, 0.9282, 0.0, 0.7607, 0.0, 0.7607, 0.0, 0.7607, 0.0, 0.7607, 0.0, 0.7607, 0.0, 0.9282, 0.0, 0.9282, 0.0, 0.9282, 0.0, 0.9282, 0.0, 0.7607, 0.0, 0.7607, 0.0, 0.7607, 0.0, 0.7607, 0.0, 0.9282, 0.0, 0.9282, 0.0, 0.9282, 0.0, 0.9282, 0.0, 0.9282, 0.0, 0.7607, 0.0, 0.7607, 0.0, 0.9282, 0.0, 0.7607, 0.0, 0.9282, 0.0, 0.9282, 0.0, 0.7607, 0.0, 0.9282, 0.0, 0.7607, 0.0, 0.7607, 0.0, 0.9282, 1.0, 0.0, 1.0, 0.7607, 1.0, 0.7607, 1.0, 0.0, 1.0, 0.7607, 1.0, 0.9282, 1.0, 0.9282, 1.0, 0.7607, 0.0, 1.0, 0.0, 0.9282, 0.0, 0.9282, 0.0, 1.0, 0.1968, 0.0, 0.4751, 0.0, 0.4751, 0.0, 0.1968, 0.0, 1.0, 1.0, 0.4751, 1.0, 0.4751, 1.0, 1.0, 1.0, 0.4751, 1.0, 0.1968, 1.0, 0.1968, 1.0, 0.4751, 1.0, 0.0, 0.0, 0.1968, 0.0, 0.1968, 0.0, 0.0, 0.0, 0.0, 0.7607, 0.0, 0.0, 0.0, 0.0, 0.0, 0.7607, 1.0, 0.9282, 1.0, 1.0, 1.0, 1.0, 1.0, 0.9282, 0.4751, 0.0, 1.0, 0.0, 1.0, 0.0, 0.4751, 0.0, 0.1968, 1.0, 0.0, 1.0, 0.0, 1.0, 0.1968, 1.0])
me_plane_002.materials.append(mat_material_032)
me_plane_002.materials.append(mat_material_013)
me_plane_002.materials.append(mat_material_015)
me_plane_002.materials.append(mat_material_010)
me_plane_002.materials.append(mat_material_026)
me_plane_002.materials.append(mat_material_031)
me_plane_002.update()
me_plane_003 = bpy.data.meshes.new('Plane.003')
me_plane_003.from_pydata([(-1.0, -1.0, 0.0), (2.207, -1.355, 0.0), (-1.0, 1.0, 0.0), (2.207, 0.6447, 0.0), (-1.0, 1.0, 4.173), (-1.0, -1.0, 4.173), (2.207, -1.355, 4.173), (2.207, 0.6447, 4.173), (2.207, 0.6447, 4.003), (2.207, -1.355, 4.003), (-1.0, -1.0, 4.003), (-1.0, 1.0, 4.003), (2.207, -1.355, 3.344), (-1.0, 1.0, 3.344), (2.207, 0.6447, 3.344), (-1.0, -1.0, 3.344), (2.207, -1.355, 1.625), (-1.0, 1.0, 1.625), (2.207, 0.6447, 1.625), (-1.0, -1.0, 1.625), (0.4877, -1.165, 0.0), (0.4877, 0.8352, 0.0), (0.4877, -1.165, 4.173), (0.4877, 0.8352, 4.173), (0.4877, -1.165, 4.003), (0.4877, 0.8352, 4.003), (0.4877, 0.8352, 3.344), (0.4877, -1.165, 3.344), (0.4877, -1.165, 1.625), (0.4877, 0.8352, 1.625), (1.738, -1.303, 0.0), (1.738, -1.303, 4.173), (1.738, 0.6967, 4.003), (1.738, 0.6967, 3.344), (1.738, 0.6967, 1.625), (1.738, 0.6967, 0.0), (1.738, 0.6967, 4.173), (1.738, -1.303, 4.003), (1.738, -1.303, 3.344), (1.738, -1.303, 1.625), (-0.09454, 0.8997, 0.0), (-0.09454, 0.8997, 4.173), (-0.09454, -1.1, 4.003), (-0.09454, -1.1, 3.344), (-0.09454, -1.1, 1.625), (-0.09454, -1.1, 0.0), (-0.09454, -1.1, 4.173), (-0.09454, 0.8997, 4.003), (-0.09454, 0.8997, 3.344), (-0.09454, 0.8997, 1.625)], [], [(30, 35, 3, 1), (31, 6, 7, 36), (9, 8, 7, 6), (11, 10, 5, 4), (47, 11, 4, 41), (37, 9, 6, 31), (38, 12, 9, 37), (48, 13, 11, 47), (13, 15, 10, 11), (12, 14, 8, 9), (16, 18, 14, 12), (17, 19, 15, 13), (49, 17, 13, 48), (39, 16, 12, 38), (30, 1, 16, 39), (40, 2, 17, 49), (2, 0, 19, 17), (1, 3, 18, 16), (35, 21, 29, 34), (45, 20, 28, 44), (44, 28, 27, 43), (34, 29, 26, 33), (33, 26, 25, 32), (43, 27, 24, 42), (42, 24, 22, 46), (32, 25, 23, 36), (46, 22, 23, 41), (45, 40, 21, 20), (8, 32, 36, 7), (14, 33, 32, 8), (18, 34, 33, 14), (3, 35, 34, 18), (20, 30, 39, 28), (28, 39, 38, 27), (27, 38, 37, 24), (24, 37, 31, 22), (22, 31, 36, 23), (20, 21, 35, 30), (0, 2, 40, 45), (5, 46, 41, 4), (10, 42, 46, 5), (15, 43, 42, 10), (19, 44, 43, 15), (0, 45, 44, 19), (21, 40, 49, 29), (29, 49, 48, 26), (26, 48, 47, 25), (25, 47, 41, 23)])
me_plane_003.polygons.foreach_set('material_index', [0, 5, 4, 5, 4, 4, 5, 0, 5, 5, 5, 5, 0, 5, 5, 0, 5, 5, 5, 5, 5, 2, 5, 5, 4, 4, 5, 0, 4, 5, 5, 5, 5, 5, 5, 4, 5, 0, 0, 5, 4, 5, 5, 5, 5, 5, 5, 4])
_uv = me_plane_003.uv_layers.new(name='UVMap')
_uv.uv.foreach_set('vector', [0.8537, 0.0, 0.8537, 1.0, 1.0, 1.0, 1.0, 0.0, 0.8537, 0.0, 1.0, 0.0, 1.0, 1.0, 0.8537, 1.0, 1.0, 0.0, 1.0, 1.0, 1.0, 1.0, 1.0, 0.0, 0.0, 1.0, 0.0, 0.0, 0.0, 0.0, 0.0, 1.0, 0.2823, 1.0, 0.0, 1.0, 0.0, 1.0, 0.2823, 1.0, 0.8537, 0.0, 1.0, 0.0, 1.0, 0.0, 0.8537, 0.0, 0.8537, 0.0, 1.0, 0.0, 1.0, 0.0, 0.8537, 0.0, 0.2823, 1.0, 0.0, 1.0, 0.0, 1.0, 0.2823, 1.0, 0.0, 1.0, 0.0, 0.0, 0.0, 0.0, 0.0, 1.0, 1.0, 0.0, 1.0, 1.0, 1.0, 1.0, 1.0, 0.0, 1.0, 0.0, 1.0, 1.0, 1.0, 1.0, 1.0, 0.0, 0.0, 1.0, 0.0, 0.0, 0.0, 0.0, 0.0, 1.0, 0.2823, 1.0, 0.0, 1.0, 0.0, 1.0, 0.2823, 1.0, 0.8537, 0.0, 1.0, 0.0, 1.0, 0.0, 0.8537, 0.0, 0.8537, 0.0, 1.0, 0.0, 1.0, 0.0, 0.8537, 0.0, 0.2823, 1.0, 0.0, 1.0, 0.0, 1.0, 0.2823, 1.0, 0.0, 1.0, 0.0, 0.0, 0.0, 0.0, 0.0, 1.0, 1.0, 0.0, 1.0, 1.0, 1.0, 1.0, 1.0, 0.0, 0.8537, 1.0, 0.4639, 1.0, 0.4639, 1.0, 0.8537, 1.0, 0.2823, 0.0, 0.4639, 0.0, 0.4639, 0.0, 0.2823, 0.0, 0.2823, 0.0, 0.4639, 0.0, 0.4639, 0.0, 0.2823, 0.0, 0.8537, 1.0, 0.4639, 1.0, 0.4639, 1.0, 0.8537, 1.0, 0.8537, 1.0, 0.4639, 1.0, 0.4639, 1.0, 0.8537, 1.0, 0.2823, 0.0, 0.4639, 0.0, 0.4639, 0.0, 0.2823, 0.0, 0.2823, 0.0, 0.4639, 0.0, 0.4639, 0.0, 0.2823, 0.0, 0.8537, 1.0, 0.4639, 1.0, 0.4639, 1.0, 0.8537, 1.0, 0.2823, 0.0, 0.4639, 0.0, 0.4639, 1.0, 0.2823, 1.0, 0.2823, 0.0, 0.2823, 1.0, 0.4639, 1.0, 0.4639, 0.0, 1.0, 1.0, 0.8537, 1.0, 0.8537, 1.0, 1.0, 1.0, 1.0, 1.0, 0.8537, 1.0, 0.8537, 1.0, 1.0, 1.0, 1.0, 1.0, 0.8537, 1.0, 0.8537, 1.0, 1.0, 1.0, 1.0, 1.0, 0.8537, 1.0, 0.8537, 1.0, 1.0, 1.0, 0.4639, 0.0, 0.8537, 0.0, 0.8537, 0.0, 0.4639, 0.0, 0.4639, 0.0, 0.8537, 0.0, 0.8537, 0.0, 0.4639, 0.0, 0.4639, 0.0, 0.8537, 0.0, 0.8537, 0.0, 0.4639, 0.0, 0.4639, 0.0, 0.8537, 0.0, 0.8537, 0.0, 0.4639, 0.0, 0.4639, 0.0, 0.8537, 0.0, 0.8537, 1.0, 0.4639, 1.0, 0.4639, 0.0, 0.4639, 1.0, 0.8537, 1.0, 0.8537, 0.0, 0.0, 0.0, 0.0, 1.0, 0.2823, 1.0, 0.2823, 0.0, 0.0, 0.0, 0.2823, 0.0, 0.2823, 1.0, 0.0, 1.0, 0.0, 0.0, 0.2823, 0.0, 0.2823, 0.0, 0.0, 0.0, 0.0, 0.0, 0.2823, 0.0, 0.2823, 0.0, 0.0, 0.0, 0.0, 0.0, 0.2823, 0.0, 0.2823, 0.0, 0.0, 0.0, 0.0, 0.0, 0.2823, 0.0, 0.2823, 0.0, 0.0, 0.0, 0.4639, 1.0, 0.2823, 1.0, 0.2823, 1.0, 0.4639, 1.0, 0.4639, 1.0, 0.2823, 1.0, 0.2823, 1.0, 0.4639, 1.0, 0.4639, 1.0, 0.2823, 1.0, 0.2823, 1.0, 0.4639, 1.0, 0.4639, 1.0, 0.2823, 1.0, 0.2823, 1.0, 0.4639, 1.0])
me_plane_003.materials.append(mat_material_002)
me_plane_003.materials.append(mat_material_003)
me_plane_003.materials.append(mat_material_005)
me_plane_003.materials.append(mat_material_011)
me_plane_003.materials.append(mat_material_014)
me_plane_003.materials.append(mat_material_012)
me_plane_003.update()
me_plane_004 = bpy.data.meshes.new('Plane.004')
me_plane_004.from_pydata([(-1.0, -1.0, 0.0), (1.0, -1.0, 0.0), (-1.0, 1.0, 0.0), (1.0, 1.0, 0.0), (-1.0, 1.0, 3.996), (-1.0, -1.0, 3.996), (1.0, -1.0, 3.996), (1.0, 1.0, 3.996), (1.0, 1.0, 3.695), (1.0, -1.0, 3.695), (-1.0, -1.0, 3.695), (-1.0, 1.0, 3.695), (1.0, -1.0, 3.418), (-1.0, 1.0, 3.418), (1.0, 1.0, 3.418), (-1.0, -1.0, 3.418), (1.0, -1.0, 2.632), (-1.0, 1.0, 2.632), (1.0, 1.0, 2.632), (-1.0, -1.0, 2.632), (1.0, -1.0, 2.277), (-1.0, 1.0, 2.277), (1.0, 1.0, 2.277), (-1.0, -1.0, 2.277), (1.0, -1.0, 1.765), (-1.0, 1.0, 1.765), (1.0, 1.0, 1.765), (-1.0, -1.0, 1.765), (1.0, -1.0, 1.433), (-1.0, 1.0, 1.433), (1.0, 1.0, 1.433), (-1.0, -1.0, 1.433), (-1.0, 0.07763, 0.0), (1.0, 0.07763, 0.0), (-1.0, 0.07763, 3.996), (1.0, 0.07763, 3.996), (-1.0, 0.07763, 3.695), (1.0, 0.07763, 3.695), (1.0, 0.07763, 3.418), (-1.0, 0.07763, 3.418), (-1.0, 0.07763, 2.632), (1.0, 0.07763, 2.632), (1.0, 0.07763, 2.277), (-1.0, 0.07763, 2.277), (-1.0, 0.07763, 1.765), (1.0, 0.07763, 1.765), (1.0, 0.07763, 1.433), (-1.0, 0.07763, 1.433), (1.0, 0.5263, 0.0), (1.0, 0.5263, 3.996), (-1.0, 0.5263, 3.695), (-1.0, 0.5263, 3.418), (-1.0, 0.5263, 2.632), (-1.0, 0.5263, 2.277), (-1.0, 0.5263, 1.765), (-1.0, 0.5263, 1.433), (-1.0, 0.5263, 0.0), (-1.0, 0.5263, 3.996), (1.0, 0.5263, 3.695), (1.0, 0.5263, 3.418), (1.0, 0.5263, 2.632), (1.0, 0.5263, 2.277), (1.0, 0.5263, 1.765), (1.0, 0.5263, 1.433), (-0.8481, -1.0, 0.0), (-0.8481, 1.0, 0.0), (-0.8481, -1.0, 3.996), (-0.8481, 1.0, 3.996), (-0.8481, -1.0, 3.695), (-0.8481, 1.0, 3.695), (-0.8481, 1.0, 3.418), (-0.8481, -1.0, 3.418), (-0.8481, -1.0, 2.632), (-0.8481, 1.0, 2.632), (-0.8481, 1.0, 2.277), (-0.8481, -1.0, 2.277), (-0.8481, -1.0, 1.765), (-0.8481, 1.0, 1.765), (-0.8481, 1.0, 1.433), (-0.8481, -1.0, 1.433), (-0.8481, 0.07763, 3.996), (-0.8481, 0.07763, 0.0), (-0.8481, 0.5263, 3.996), (-0.8481, 0.5263, 0.0), (-0.5383, -1.0, 0.0), (-0.5383, -1.0, 3.996), (-0.5383, 1.0, 3.695), (-0.5383, 1.0, 3.418), (-0.5383, 1.0, 2.632), (-0.5383, 1.0, 2.277), (-0.5383, 1.0, 1.765), (-0.5383, 1.0, 1.433), (-0.5383, 0.07763, 0.0), (-0.5383, 0.5263, 0.0), (-0.5383, 1.0, 0.0), (-0.5383, 1.0, 3.996), (-0.5383, -1.0, 3.695), (-0.5383, -1.0, 3.418), (-0.5383, -1.0, 2.632), (-0.5383, -1.0, 2.277), (-0.5383, -1.0, 1.765), (-0.5383, -1.0, 1.433), (-0.5383, 0.07763, 3.996), (-0.5383, 0.5263, 3.996), (-0.8014, -0.1209, 1.433), (-0.8014, -0.1209, 1.765), (-0.8014, -0.1209, 2.277), (-0.8014, -0.1209, 2.632), (-0.8014, -0.1209, 3.418), (-0.8014, -0.1209, 3.695), (-0.8014, 0.3278, 3.695), (-0.8014, 0.3278, 3.418), (-0.8014, 0.3278, 2.632), (-0.8014, 0.3278, 2.277), (-0.8014, 0.3278, 1.765), (-0.8014, 0.3278, 1.433), (-0.6495, 0.8014, 1.433), (-0.6495, 0.8014, 1.765), (-0.6495, 0.8014, 2.277), (-0.6495, 0.8014, 2.632), (-0.6495, 0.8014, 3.418), (-0.6495, 0.8014, 3.695), (-0.3398, 0.8014, 3.695), (-0.3398, 0.8014, 3.418), (-0.3398, 0.8014, 2.632), (-0.3398, 0.8014, 2.277), (-0.3398, 0.8014, 1.765), (-0.3398, 0.8014, 1.433), (1.0, 1.0, 3.808), (-1.0, -1.0, 3.808), (1.0, -1.0, 3.808), (-1.0, 1.0, 3.808), (-1.0, 0.07763, 3.808), (1.0, 0.07763, 3.808), (-1.0, 0.5263, 3.808), (1.0, 0.5263, 3.808), (-0.8481, -1.0, 3.808), (-0.8481, 1.0, 3.808), (-0.5383, 1.0, 3.808), (-0.5383, -1.0, 3.808)], [], [(93, 94, 3, 48), (103, 49, 7, 95), (135, 128, 7, 49), (132, 129, 5, 34), (137, 131, 4, 67), (139, 130, 6, 85), (97, 12, 9, 96), (70, 13, 11, 69), (39, 15, 10, 36), (59, 14, 8, 58), (60, 18, 14, 59), (40, 19, 15, 39), (73, 17, 13, 70), (98, 16, 12, 97), (99, 20, 16, 98), (74, 21, 17, 73), (43, 23, 19, 40), (61, 22, 18, 60), (62, 26, 22, 61), (44, 27, 23, 43), (77, 25, 21, 74), (100, 24, 20, 99), (101, 28, 24, 100), (78, 29, 25, 77), (47, 31, 27, 44), (63, 30, 26, 62), (48, 3, 30, 63), (32, 0, 31, 47), (65, 2, 29, 78), (84, 1, 28, 101), (56, 32, 47, 55), (1, 33, 46, 28), (28, 46, 45, 24), (70, 69, 121, 120), (54, 44, 43, 53), (24, 45, 42, 20), (20, 42, 41, 16), (78, 77, 117, 116), (52, 40, 39, 51), (16, 41, 38, 12), (12, 38, 37, 9), (54, 55, 115, 114), (134, 132, 34, 57), (130, 133, 35, 6), (85, 6, 35, 102), (84, 92, 33, 1), (131, 134, 57, 4), (13, 51, 50, 11), (17, 52, 51, 13), (21, 53, 52, 17), (25, 54, 53, 21), (29, 55, 54, 25), (2, 56, 55, 29), (33, 48, 63, 46), (46, 63, 62, 45), (45, 62, 61, 42), (42, 61, 60, 41), (41, 60, 59, 38), (38, 59, 58, 37), (133, 135, 49, 35), (102, 35, 49, 103), (92, 93, 48, 33), (32, 56, 83, 81), (34, 80, 82, 57), (0, 32, 81, 64), (5, 66, 80, 34), (0, 64, 79, 31), (94, 65, 78, 91), (88, 89, 125, 124), (31, 79, 76, 27), (27, 76, 75, 23), (90, 77, 74, 89), (44, 54, 114, 105), (23, 75, 72, 19), (19, 72, 71, 15), (88, 73, 70, 87), (43, 40, 107, 106), (15, 71, 68, 10), (129, 136, 66, 5), (138, 137, 67, 95), (57, 82, 67, 4), (56, 2, 65, 83), (128, 138, 95, 7), (14, 87, 86, 8), (18, 88, 87, 14), (22, 89, 88, 18), (26, 90, 89, 22), (30, 91, 90, 26), (3, 94, 91, 30), (81, 83, 93, 92), (80, 102, 103, 82), (64, 81, 92, 84), (66, 85, 102, 80), (64, 84, 101, 79), (79, 101, 100, 76), (76, 100, 99, 75), (75, 99, 98, 72), (72, 98, 97, 71), (71, 97, 96, 68), (136, 139, 85, 66), (82, 103, 95, 67), (83, 65, 94, 93), (115, 104, 105, 114), (113, 106, 107, 112), (111, 108, 109, 110), (127, 116, 117, 126), (125, 118, 119, 124), (123, 120, 121, 122), (55, 47, 104, 115), (69, 86, 122, 121), (90, 91, 127, 126), (87, 70, 120, 123), (47, 44, 105, 104), (73, 88, 124, 119), (36, 50, 110, 109), (50, 51, 111, 110), (39, 36, 109, 108), (74, 73, 119, 118), (89, 74, 118, 125), (51, 39, 108, 111), (77, 90, 126, 117), (40, 52, 112, 107), (86, 87, 123, 122), (52, 53, 113, 112), (91, 78, 116, 127), (53, 43, 106, 113), (68, 96, 139, 136), (8, 86, 138, 128), (86, 69, 137, 138), (10, 68, 136, 129), (37, 58, 135, 133), (11, 50, 134, 131), (9, 37, 133, 130), (50, 36, 132, 134), (96, 9, 130, 139), (69, 11, 131, 137), (36, 10, 129, 132), (58, 8, 128, 135)])
me_plane_004.polygons.foreach_set('material_index', [0, 5, 0, 3, 3, 5, 5, 5, 5, 0, 0, 5, 5, 5, 5, 7, 5, 0, 0, 5, 7, 5, 5, 7, 5, 5, 5, 5, 5, 5, 5, 5, 5, 0, 5, 5, 5, 0, 5, 5, 5, 0, 3, 5, 5, 0, 3, 5, 5, 5, 5, 5, 5, 5, 5, 5, 5, 5, 5, 5, 5, 0, 0, 0, 0, 0, 5, 5, 0, 0, 0, 5, 0, 5, 5, 5, 0, 5, 0, 3, 0, 0, 3, 5, 5, 5, 5, 5, 5, 0, 5, 0, 0, 5, 0, 0, 0, 5, 5, 0, 5, 0, 6, 6, 6, 6, 6, 6, 0, 0, 0, 0, 0, 0, 0, 0, 0, 0, 0, 0, 0, 0, 0, 0, 0, 0, 0, 5, 5, 0, 5, 5, 5, 5, 5, 5, 5, 0])
_uv = me_plane_004.uv_layers.new(name='UVMap')
_uv.uv.foreach_set('vector', [0.2308, 0.7632, 0.2308, 1.0, 1.0, 1.0, 1.0, 0.7632, 0.2308, 0.7632, 1.0, 0.7632, 1.0, 1.0, 0.2308, 1.0, 1.0, 0.7632, 1.0, 1.0, 1.0, 1.0, 1.0, 0.7632, 0.0, 0.5388, 0.0, 0.0, 0.0, 0.0, 0.0, 0.5388, 0.07597, 1.0, 0.0, 1.0, 0.0, 1.0, 0.07597, 1.0, 0.2308, 0.0, 1.0, 0.0, 1.0, 0.0, 0.2308, 0.0, 0.2308, 0.0, 1.0, 0.0, 1.0, 0.0, 0.2308, 0.0, 0.07597, 1.0, 0.0, 1.0, 0.0, 1.0, 0.07597, 1.0, 0.0, 0.5388, 0.0, 0.0, 0.0, 0.0, 0.0, 0.5388, 1.0, 0.7632, 1.0, 1.0, 1.0, 1.0, 1.0, 0.7632, 1.0, 0.7632, 1.0, 1.0, 1.0, 1.0, 1.0, 0.7632, 0.0, 0.5388, 0.0, 0.0, 0.0, 0.0, 0.0, 0.5388, 0.07597, 1.0, 0.0, 1.0, 0.0, 1.0, 0.07597, 1.0, 0.2308, 0.0, 1.0, 0.0, 1.0, 0.0, 0.2308, 0.0, 0.2308, 0.0, 1.0, 0.0, 1.0, 0.0, 0.2308, 0.0, 0.07597, 1.0, 0.0, 1.0, 0.0, 1.0, 0.07597, 1.0, 0.0, 0.5388, 0.0, 0.0, 0.0, 0.0, 0.0, 0.5388, 1.0, 0.7632, 1.0, 1.0, 1.0, 1.0, 1.0, 0.7632, 1.0, 0.7632, 1.0, 1.0, 1.0, 1.0, 1.0, 0.7632, 0.0, 0.5388, 0.0, 0.0, 0.0, 0.0, 0.0, 0.5388, 0.07597, 1.0, 0.0, 1.0, 0.0, 1.0, 0.07597, 1.0, 0.2308, 0.0, 1.0, 0.0, 1.0, 0.0, 0.2308, 0.0, 0.2308, 0.0, 1.0, 0.0, 1.0, 0.0, 0.2308, 0.0, 0.07597, 1.0, 0.0, 1.0, 0.0, 1.0, 0.07597, 1.0, 0.0, 0.5388, 0.0, 0.0, 0.0, 0.0, 0.0, 0.5388, 1.0, 0.7632, 1.0, 1.0, 1.0, 1.0, 1.0, 0.7632, 1.0, 0.7632, 1.0, 1.0, 1.0, 1.0, 1.0, 0.7632, 0.0, 0.5388, 0.0, 0.0, 0.0, 0.0, 0.0, 0.5388, 0.07597, 1.0, 0.0, 1.0, 0.0, 1.0, 0.07597, 1.0, 0.2308, 0.0, 1.0, 0.0, 1.0, 0.0, 0.2308, 0.0, 0.0, 0.7632, 0.0, 0.5388, 0.0, 0.5388, 0.0, 0.7632, 1.0, 0.0, 1.0, 0.5388, 1.0, 0.5388, 1.0, 0.0, 1.0, 0.0, 1.0, 0.5388, 1.0, 0.5388, 1.0, 0.0, 0.07597, 1.0, 0.07597, 1.0, 0.07597, 1.0, 0.07597, 1.0, 0.0, 0.7632, 0.0, 0.5388, 0.0, 0.5388, 0.0, 0.7632, 1.0, 0.0, 1.0, 0.5388, 1.0, 0.5388, 1.0, 0.0, 1.0, 0.0, 1.0, 0.5388, 1.0, 0.5388, 1.0, 0.0, 0.07597, 1.0, 0.07597, 1.0, 0.07597, 1.0, 0.07597, 1.0, 0.0, 0.7632, 0.0, 0.5388, 0.0, 0.5388, 0.0, 0.7632, 1.0, 0.0, 1.0, 0.5388, 1.0, 0.5388, 1.0, 0.0, 1.0, 0.0, 1.0, 0.5388, 1.0, 0.5388, 1.0, 0.0, 0.0, 0.7632, 0.0, 0.7632, 0.0, 0.7632, 0.0, 0.7632, 0.0, 0.7632, 0.0, 0.5388, 0.0, 0.5388, 0.0, 0.7632, 1.0, 0.0, 1.0, 0.5388, 1.0, 0.5388, 1.0, 0.0, 0.2308, 0.0, 1.0, 0.0, 1.0, 0.5388, 0.2308, 0.5388, 0.2308, 0.0, 0.2308, 0.5388, 1.0, 0.5388, 1.0, 0.0, 0.0, 1.0, 0.0, 0.7632, 0.0, 0.7632, 0.0, 1.0, 0.0, 1.0, 0.0, 0.7632, 0.0, 0.7632, 0.0, 1.0, 0.0, 1.0, 0.0, 0.7632, 0.0, 0.7632, 0.0, 1.0, 0.0, 1.0, 0.0, 0.7632, 0.0, 0.7632, 0.0, 1.0, 0.0, 1.0, 0.0, 0.7632, 0.0, 0.7632, 0.0, 1.0, 0.0, 1.0, 0.0, 0.7632, 0.0, 0.7632, 0.0, 1.0, 0.0, 1.0, 0.0, 0.7632, 0.0, 0.7632, 0.0, 1.0, 1.0, 0.5388, 1.0, 0.7632, 1.0, 0.7632, 1.0, 0.5388, 1.0, 0.5388, 1.0, 0.7632, 1.0, 0.7632, 1.0, 0.5388, 1.0, 0.5388, 1.0, 0.7632, 1.0, 0.7632, 1.0, 0.5388, 1.0, 0.5388, 1.0, 0.7632, 1.0, 0.7632, 1.0, 0.5388, 1.0, 0.5388, 1.0, 0.7632, 1.0, 0.7632, 1.0, 0.5388, 1.0, 0.5388, 1.0, 0.7632, 1.0, 0.7632, 1.0, 0.5388, 1.0, 0.5388, 1.0, 0.7632, 1.0, 0.7632, 1.0, 0.5388, 0.2308, 0.5388, 1.0, 0.5388, 1.0, 0.7632, 0.2308, 0.7632, 0.2308, 0.5388, 0.2308, 0.7632, 1.0, 0.7632, 1.0, 0.5388, 0.0, 0.5388, 0.0, 0.7632, 0.07597, 0.7632, 0.07597, 0.5388, 0.0, 0.5388, 0.07597, 0.5388, 0.07597, 0.7632, 0.0, 0.7632, 0.0, 0.0, 0.0, 0.5388, 0.07597, 0.5388, 0.07597, 0.0, 0.0, 0.0, 0.07597, 0.0, 0.07597, 0.5388, 0.0, 0.5388, 0.0, 0.0, 0.07597, 0.0, 0.07597, 0.0, 0.0, 0.0, 0.2308, 1.0, 0.07597, 1.0, 0.07597, 1.0, 0.2308, 1.0, 0.2308, 1.0, 0.2308, 1.0, 0.2308, 1.0, 0.2308, 1.0, 0.0, 0.0, 0.07597, 0.0, 0.07597, 0.0, 0.0, 0.0, 0.0, 0.0, 0.07597, 0.0, 0.07597, 0.0, 0.0, 0.0, 0.2308, 1.0, 0.07597, 1.0, 0.07597, 1.0, 0.2308, 1.0, 0.0, 0.5388, 0.0, 0.7632, 0.0, 0.7632, 0.0, 0.5388, 0.0, 0.0, 0.07597, 0.0, 0.07597, 0.0, 0.0, 0.0, 0.0, 0.0, 0.07597, 0.0, 0.07597, 0.0, 0.0, 0.0, 0.2308, 1.0, 0.07597, 1.0, 0.07597, 1.0, 0.2308, 1.0, 0.0, 0.5388, 0.0, 0.5388, 0.0, 0.5388, 0.0, 0.5388, 0.0, 0.0, 0.07597, 0.0, 0.07597, 0.0, 0.0, 0.0, 0.0, 0.0, 0.07597, 0.0, 0.07597, 0.0, 0.0, 0.0, 0.2308, 1.0, 0.07597, 1.0, 0.07597, 1.0, 0.2308, 1.0, 0.0, 0.7632, 0.07597, 0.7632, 0.07597, 1.0, 0.0, 1.0, 0.0, 0.7632, 0.0, 1.0, 0.07597, 1.0, 0.07597, 0.7632, 1.0, 1.0, 0.2308, 1.0, 0.2308, 1.0, 1.0, 1.0, 1.0, 1.0, 0.2308, 1.0, 0.2308, 1.0, 1.0, 1.0, 1.0, 1.0, 0.2308, 1.0, 0.2308, 1.0, 1.0, 1.0, 1.0, 1.0, 0.2308, 1.0, 0.2308, 1.0, 1.0, 1.0, 1.0, 1.0, 0.2308, 1.0, 0.2308, 1.0, 1.0, 1.0, 1.0, 1.0, 0.2308, 1.0, 0.2308, 1.0, 1.0, 1.0, 1.0, 1.0, 0.2308, 1.0, 0.2308, 1.0, 1.0, 1.0, 0.07597, 0.5388, 0.07597, 0.7632, 0.2308, 0.7632, 0.2308, 0.5388, 0.07597, 0.5388, 0.2308, 0.5388, 0.2308, 0.7632, 0.07597, 0.7632, 0.07597, 0.0, 0.07597, 0.5388, 0.2308, 0.5388, 0.2308, 0.0, 0.07597, 0.0, 0.2308, 0.0, 0.2308, 0.5388, 0.07597, 0.5388, 0.07597, 0.0, 0.2308, 0.0, 0.2308, 0.0, 0.07597, 0.0, 0.07597, 0.0, 0.2308, 0.0, 0.2308, 0.0, 0.07597, 0.0, 0.07597, 0.0, 0.2308, 0.0, 0.2308, 0.0, 0.07597, 0.0, 0.07597, 0.0, 0.2308, 0.0, 0.2308, 0.0, 0.07597, 0.0, 0.07597, 0.0, 0.2308, 0.0, 0.2308, 0.0, 0.07597, 0.0, 0.07597, 0.0, 0.2308, 0.0, 0.2308, 0.0, 0.07597, 0.0, 0.07597, 0.0, 0.2308, 0.0, 0.2308, 0.0, 0.07597, 0.0, 0.07597, 0.7632, 0.2308, 0.7632, 0.2308, 1.0, 0.07597, 1.0, 0.07597, 0.7632, 0.07597, 1.0, 0.2308, 1.0, 0.2308, 0.7632, 0.0, 0.7632, 0.0, 0.5388, 0.0, 0.5388, 0.0, 0.7632, 0.0, 0.7632, 0.0, 0.5388, 0.0, 0.5388, 0.0, 0.7632, 0.0, 0.7632, 0.0, 0.5388, 0.0, 0.5388, 0.0, 0.7632, 0.2308, 1.0, 0.07597, 1.0, 0.07597, 1.0, 0.2308, 1.0, 0.2308, 1.0, 0.07597, 1.0, 0.07597, 1.0, 0.2308, 1.0, 0.2308, 1.0, 0.07597, 1.0, 0.07597, 1.0, 0.2308, 1.0, 0.0, 0.7632, 0.0, 0.5388, 0.0, 0.5388, 0.0, 0.7632, 0.07597, 1.0, 0.2308, 1.0, 0.2308, 1.0, 0.07597, 1.0, 0.2308, 1.0, 0.2308, 1.0, 0.2308, 1.0, 0.2308, 1.0, 0.2308, 1.0, 0.07597, 1.0, 0.07597, 1.0, 0.2308, 1.0, 0.0, 0.5388, 0.0, 0.5388, 0.0, 0.5388, 0.0, 0.5388, 0.07597, 1.0, 0.2308, 1.0, 0.2308, 1.0, 0.07597, 1.0, 0.0, 0.5388, 0.0, 0.7632, 0.0, 0.7632, 0.0, 0.5388, 0.0, 0.7632, 0.0, 0.7632, 0.0, 0.7632, 0.0, 0.7632, 0.0, 0.5388, 0.0, 0.5388, 0.0, 0.5388, 0.0, 0.5388, 0.07597, 1.0, 0.07597, 1.0, 0.07597, 1.0, 0.07597, 1.0, 0.2308, 1.0, 0.07597, 1.0, 0.07597, 1.0, 0.2308, 1.0, 0.0, 0.7632, 0.0, 0.5388, 0.0, 0.5388, 0.0, 0.7632, 0.07597, 1.0, 0.2308, 1.0, 0.2308, 1.0, 0.07597, 1.0, 0.0, 0.5388, 0.0, 0.7632, 0.0, 0.7632, 0.0, 0.5388, 0.2308, 1.0, 0.2308, 1.0, 0.2308, 1.0, 0.2308, 1.0, 0.0, 0.7632, 0.0, 0.7632, 0.0, 0.7632, 0.0, 0.7632, 0.2308, 1.0, 0.07597, 1.0, 0.07597, 1.0, 0.2308, 1.0, 0.0, 0.7632, 0.0, 0.5388, 0.0, 0.5388, 0.0, 0.7632, 0.07597, 0.0, 0.2308, 0.0, 0.2308, 0.0, 0.07597, 0.0, 1.0, 1.0, 0.2308, 1.0, 0.2308, 1.0, 1.0, 1.0, 0.2308, 1.0, 0.07597, 1.0, 0.07597, 1.0, 0.2308, 1.0, 0.0, 0.0, 0.07597, 0.0, 0.07597, 0.0, 0.0, 0.0, 1.0, 0.5388, 1.0, 0.7632, 1.0, 0.7632, 1.0, 0.5388, 0.0, 1.0, 0.0, 0.7632, 0.0, 0.7632, 0.0, 1.0, 1.0, 0.0, 1.0, 0.5388, 1.0, 0.5388, 1.0, 0.0, 0.0, 0.7632, 0.0, 0.5388, 0.0, 0.5388, 0.0, 0.7632, 0.2308, 0.0, 1.0, 0.0, 1.0, 0.0, 0.2308, 0.0, 0.07597, 1.0, 0.0, 1.0, 0.0, 1.0, 0.07597, 1.0, 0.0, 0.5388, 0.0, 0.0, 0.0, 0.0, 0.0, 0.5388, 1.0, 0.7632, 1.0, 1.0, 1.0, 1.0, 1.0, 0.7632])
me_plane_004.materials.append(None)
me_plane_004.materials.append(mat_material_017)
me_plane_004.materials.append(mat_material_018)
me_plane_004.materials.append(mat_material_019)
me_plane_004.materials.append(mat_material_025)
me_plane_004.materials.append(mat_material_027)
me_plane_004.materials.append(mat_material_030)
me_plane_004.materials.append(mat_material_042)
me_plane_004.update()
me_plane_005 = bpy.data.meshes.new('Plane.005')
me_plane_005.from_pydata([(-2.311, 0.2856, 0.2261), (0.3893, -1.462, 0.2609), (-1.529, 2.126, 0.2261), (1.172, 0.3782, 0.2609), (-1.575, 2.146, 4.416), (-2.357, 0.3052, 4.416), (0.3432, -1.443, 4.451), (1.126, 0.3978, 4.451), (1.128, 0.3969, 4.274), (0.3451, -1.444, 4.274), (-2.355, 0.3044, 4.24), (-1.573, 2.145, 4.24), (0.3513, -1.446, 3.71), (-1.567, 2.142, 3.676), (1.134, 0.3943, 3.71), (-2.349, 0.3017, 3.676), (0.3699, -1.454, 2.024), (-1.548, 2.134, 1.989), (1.152, 0.3864, 2.024), (-2.33, 0.2939, 1.989), (-0.5207, -0.8734, 0.2492), (0.2618, 0.9672, 0.2492), (-0.5668, -0.8538, 4.439), (0.2157, 0.9868, 4.439), (-0.5649, -0.8546, 4.263), (0.2177, 0.986, 4.263), (0.2239, 0.9833, 3.699), (-0.5587, -0.8572, 3.699), (-0.5401, -0.8651, 2.012), (0.2424, 0.9755, 2.012), (-0.8424, 1.682, 0.235), (-0.8885, 1.702, 4.425), (-1.669, -0.1398, 4.249), (-1.663, -0.1424, 3.684), (-1.644, -0.1503, 1.998), (-1.625, -0.1586, 0.235), (-1.671, -0.139, 4.425), (-0.8866, 1.701, 4.249), (-0.8804, 1.698, 3.684), (-0.8618, 1.69, 1.998), (-0.9677, 1.563, 3.684), (0.1365, 0.8484, 3.698), (-0.9491, 1.555, 1.998), (0.1551, 0.8405, 2.012), (-0.1878, -1.089, 0.2534), (-0.2339, -1.069, 4.443), (0.5506, 0.7705, 4.267), (0.5568, 0.7678, 3.703), (0.5753, 0.76, 2.017), (0.5947, 0.7517, 0.2534), (0.5486, 0.7713, 4.443), (-0.2319, -1.07, 4.267), (-0.2257, -1.073, 3.703), (-0.2072, -1.081, 2.017), (-1.966, 1.225, 4.416), (-1.232, 1.924, 4.42), (1.127, 0.3973, 4.363), (-2.356, 0.3048, 4.328), (-1.574, 2.145, 4.328), (0.8391, 0.5837, 4.271), (-1.964, 1.225, 4.24), (0.3822, 0.8791, 4.441), (-0.3345, 1.343, 4.256), (0.2167, 0.9864, 4.351), (-0.3364, 1.344, 4.432), (-1.23, 1.923, 4.244), (-0.8875, 1.701, 4.337), (0.3841, 0.8782, 4.265), (0.8372, 0.5845, 4.447), (0.5496, 0.7709, 4.355), (0.8381, 0.5841, 4.359), (-0.3354, 1.344, 4.344), (0.3831, 0.8786, 4.353), (-1.231, 1.923, 4.332), (-1.965, 1.225, 4.328)], [], [(44, 49, 3, 1), (45, 6, 7, 68, 50), (9, 8, 56, 7, 6), (74, 57, 5, 54), (73, 58, 4, 55), (51, 9, 6, 45), (52, 12, 9, 51), (38, 13, 11, 65, 37), (13, 15, 10, 60, 11), (12, 14, 8, 9), (16, 18, 14, 12), (17, 19, 15, 13), (39, 17, 13, 38), (53, 16, 12, 52), (44, 1, 16, 53), (30, 2, 17, 39), (2, 0, 19, 17), (1, 3, 18, 16), (49, 21, 29, 48), (35, 20, 28, 34), (34, 28, 27, 33), (48, 29, 26, 47), (47, 26, 25, 67, 46), (33, 27, 24, 32), (32, 24, 22, 36), (72, 63, 23, 61), (36, 22, 23, 64, 31), (35, 30, 21, 20), (0, 2, 30, 35), (54, 55, 4), (10, 32, 36, 5, 57), (15, 33, 32, 10), (19, 34, 33, 15), (0, 35, 34, 19), (21, 30, 39, 29), (39, 38, 40, 42), (26, 38, 37, 62, 25), (71, 66, 31, 64), (43, 42, 40, 41), (26, 29, 43, 41), (29, 39, 42, 43), (38, 26, 41, 40), (70, 69, 50, 68), (14, 47, 46, 59, 8), (18, 48, 47, 14), (3, 49, 48, 18), (20, 44, 53, 28), (28, 53, 52, 27), (27, 52, 51, 24), (24, 51, 45, 22), (22, 45, 50, 61, 23), (20, 21, 49, 44), (56, 70, 68, 7), (8, 59, 70, 56), (59, 46, 69, 70), (63, 71, 64, 23), (25, 62, 71, 63), (62, 37, 66, 71), (5, 36, 31, 55, 54), (69, 72, 61, 50), (46, 67, 72, 69), (67, 25, 63, 72), (66, 73, 55, 31), (37, 65, 73, 66), (65, 11, 58, 73), (58, 74, 54, 4), (11, 60, 74, 58), (60, 10, 57, 74)])
me_plane_005.polygons.foreach_set('material_index', [0, 13, 13, 6, 6, 9, 13, 13, 13, 13, 13, 13, 13, 13, 13, 13, 13, 13, 13, 13, 13, 13, 13, 13, 9, 6, 13, 0, 0, 13, 9, 13, 13, 13, 13, 0, 13, 6, 3, 0, 0, 0, 6, 0, 0, 0, 13, 13, 13, 9, 13, 0, 6, 6, 6, 6, 6, 6, 13, 6, 6, 6, 6, 6, 6, 6, 6, 6])
_uv = me_plane_005.uv_layers.new(name='UVMap')
_uv.uv.foreach_set('vector', [0.7863, 0.0, 0.7863, 1.0, 1.0, 1.0, 1.0, 0.0, 0.7863, 0.0, 1.0, 0.0, 1.0, 1.0, 0.8932, 1.0, 0.7863, 1.0, 1.0, 0.0, 1.0, 1.0, 1.0, 1.0, 1.0, 1.0, 1.0, 0.0, 0.0, 0.5, 0.0, 0.0, 0.0, 0.0, 0.0, 0.5, 0.1271, 1.0, 0.0, 1.0, 0.0, 1.0, 0.1271, 1.0, 0.7863, 0.0, 1.0, 0.0, 1.0, 0.0, 0.7863, 0.0, 0.7863, 0.0, 1.0, 0.0, 1.0, 0.0, 0.7863, 0.0, 0.2541, 1.0, 0.0, 1.0, 0.0, 1.0, 0.1271, 1.0, 0.2541, 1.0, 0.0, 1.0, 0.0, 0.0, 0.0, 0.0, 0.0, 0.5, 0.0, 1.0, 1.0, 0.0, 1.0, 1.0, 1.0, 1.0, 1.0, 0.0, 1.0, 0.0, 1.0, 1.0, 1.0, 1.0, 1.0, 0.0, 0.0, 1.0, 0.0, 0.0, 0.0, 0.0, 0.0, 1.0, 0.2541, 1.0, 0.0, 1.0, 0.0, 1.0, 0.2541, 1.0, 0.7863, 0.0, 1.0, 0.0, 1.0, 0.0, 0.7863, 0.0, 0.7863, 0.0, 1.0, 0.0, 1.0, 0.0, 0.7863, 0.0, 0.2541, 1.0, 0.0, 1.0, 0.0, 1.0, 0.2541, 1.0, 0.0, 1.0, 0.0, 0.0, 0.0, 0.0, 0.0, 1.0, 1.0, 0.0, 1.0, 1.0, 1.0, 1.0, 1.0, 0.0, 0.7863, 1.0, 0.663, 1.0, 0.663, 1.0, 0.7863, 1.0, 0.2541, 0.0, 0.663, 0.0, 0.663, 0.0, 0.2541, 0.0, 0.2541, 0.0, 0.663, 0.0, 0.663, 0.0, 0.2541, 0.0, 0.7863, 1.0, 0.663, 1.0, 0.663, 1.0, 0.7863, 1.0, 0.7863, 1.0, 0.663, 1.0, 0.663, 1.0, 0.7247, 1.0, 0.7863, 1.0, 0.2541, 0.0, 0.663, 0.0, 0.663, 0.0, 0.2541, 0.0, 0.2541, 0.0, 0.663, 0.0, 0.663, 0.0, 0.2541, 0.0, 0.7247, 1.0, 0.663, 1.0, 0.663, 1.0, 0.7247, 1.0, 0.2541, 0.0, 0.663, 0.0, 0.663, 1.0, 0.4586, 1.0, 0.2541, 1.0, 0.2541, 0.0, 0.2541, 1.0, 0.663, 1.0, 0.663, 0.0, 0.0, 0.0, 0.0, 1.0, 0.2541, 1.0, 0.2541, 0.0, 0.0, 0.5, 0.1271, 1.0, 0.0, 1.0, 0.0, 0.0, 0.2541, 0.0, 0.2541, 0.0, 0.0, 0.0, 0.0, 0.0, 0.0, 0.0, 0.2541, 0.0, 0.2541, 0.0, 0.0, 0.0, 0.0, 0.0, 0.2541, 0.0, 0.2541, 0.0, 0.0, 0.0, 0.0, 0.0, 0.2541, 0.0, 0.2541, 0.0, 0.0, 0.0, 0.663, 1.0, 0.2541, 1.0, 0.2541, 1.0, 0.663, 1.0, 0.2541, 1.0, 0.2541, 1.0, 0.2541, 1.0, 0.2541, 1.0, 0.663, 1.0, 0.2541, 1.0, 0.2541, 1.0, 0.4586, 1.0, 0.663, 1.0, 0.4586, 1.0, 0.2541, 1.0, 0.2541, 1.0, 0.4586, 1.0, 0.663, 1.0, 0.2541, 1.0, 0.2541, 1.0, 0.663, 1.0, 0.663, 1.0, 0.663, 1.0, 0.663, 1.0, 0.663, 1.0, 0.663, 1.0, 0.2541, 1.0, 0.2541, 1.0, 0.663, 1.0, 0.2541, 1.0, 0.663, 1.0, 0.663, 1.0, 0.2541, 1.0, 0.8932, 1.0, 0.7863, 1.0, 0.7863, 1.0, 0.8932, 1.0, 1.0, 1.0, 0.7863, 1.0, 0.7863, 1.0, 0.8932, 1.0, 1.0, 1.0, 1.0, 1.0, 0.7863, 1.0, 0.7863, 1.0, 1.0, 1.0, 1.0, 1.0, 0.7863, 1.0, 0.7863, 1.0, 1.0, 1.0, 0.663, 0.0, 0.7863, 0.0, 0.7863, 0.0, 0.663, 0.0, 0.663, 0.0, 0.7863, 0.0, 0.7863, 0.0, 0.663, 0.0, 0.663, 0.0, 0.7863, 0.0, 0.7863, 0.0, 0.663, 0.0, 0.663, 0.0, 0.7863, 0.0, 0.7863, 0.0, 0.663, 0.0, 0.663, 0.0, 0.7863, 0.0, 0.7863, 1.0, 0.7247, 1.0, 0.663, 1.0, 0.663, 0.0, 0.663, 1.0, 0.7863, 1.0, 0.7863, 0.0, 1.0, 1.0, 0.8932, 1.0, 0.8932, 1.0, 1.0, 1.0, 1.0, 1.0, 0.8932, 1.0, 0.8932, 1.0, 1.0, 1.0, 0.8932, 1.0, 0.7863, 1.0, 0.7863, 1.0, 0.8932, 1.0, 0.663, 1.0, 0.4586, 1.0, 0.4586, 1.0, 0.663, 1.0, 0.663, 1.0, 0.4586, 1.0, 0.4586, 1.0, 0.663, 1.0, 0.4586, 1.0, 0.2541, 1.0, 0.2541, 1.0, 0.4586, 1.0, 0.0, 0.0, 0.2541, 0.0, 0.2541, 1.0, 0.1271, 1.0, 0.0, 0.5, 0.7863, 1.0, 0.7247, 1.0, 0.7247, 1.0, 0.7863, 1.0, 0.7863, 1.0, 0.7247, 1.0, 0.7247, 1.0, 0.7863, 1.0, 0.7247, 1.0, 0.663, 1.0, 0.663, 1.0, 0.7247, 1.0, 0.2541, 1.0, 0.1271, 1.0, 0.1271, 1.0, 0.2541, 1.0, 0.2541, 1.0, 0.1271, 1.0, 0.1271, 1.0, 0.2541, 1.0, 0.1271, 1.0, 0.0, 1.0, 0.0, 1.0, 0.1271, 1.0, 0.0, 1.0, 0.0, 0.5, 0.0, 0.5, 0.0, 1.0, 0.0, 1.0, 0.0, 0.5, 0.0, 0.5, 0.0, 1.0, 0.0, 0.5, 0.0, 0.0, 0.0, 0.0, 0.0, 0.5])
me_plane_005.materials.append(None)
me_plane_005.materials.append(None)
me_plane_005.materials.append(mat_material_001)
me_plane_005.materials.append(mat_material_004)
me_plane_005.materials.append(mat_material_006)
me_plane_005.materials.append(mat_material_007)
me_plane_005.materials.append(mat_material_008)
me_plane_005.materials.append(mat_material_009)
me_plane_005.materials.append(mat_material_020)
me_plane_005.materials.append(mat_material_016)
me_plane_005.materials.append(mat_material_021)
me_plane_005.materials.append(mat_material_022)
me_plane_005.materials.append(mat_material_023)
me_plane_005.materials.append(mat_material_024)
me_plane_005.update()
me_cylinder = bpy.data.meshes.new('Cylinder')
me_cylinder.from_pydata([(0.1095, 2.285, 4.995), (0.1095, 2.285, 8.992), (0.2601, 2.265, 4.995), (0.2601, 2.265, 8.992), (0.4048, 2.208, 4.995), (0.4048, 2.208, 8.992), (0.5383, 2.116, 4.995), (0.5383, 2.116, 8.992), (0.6552, 1.992, 4.995), (0.6552, 1.992, 8.992), (0.7512, 1.84, 4.995), (0.7512, 1.84, 8.992), (0.8225, 1.667, 4.995), (0.8225, 1.667, 8.992), (0.8664, 1.48, 4.995), (0.8664, 1.48, 8.937), (0.8813, 1.285, 4.995), (0.8813, 1.285, 8.853), (0.8664, 1.09, 4.995), (0.8664, 1.09, 8.702), (0.8225, 0.9019, 4.995), (0.8225, 0.9019, 8.702), (0.7512, 0.729, 4.995), (0.7512, 0.729, 8.702), (0.6552, 0.5775, 4.995), (0.6552, 0.5775, 8.702), (0.5383, 0.4531, 4.995), (0.5383, 0.4531, 8.702), (0.4048, 0.3607, 4.995), (0.4048, 0.3607, 8.702), (0.2601, 0.3038, 4.995), (0.2601, 0.3038, 8.702), (0.1095, 0.2846, 4.706), (0.1095, 0.2846, 8.702), (-0.04107, 0.3038, 4.706), (-0.04107, 0.3038, 8.702), (-0.1858, 0.3607, 4.995), (-0.1858, 0.3607, 8.702), (-0.3193, 0.4531, 4.995), (-0.3193, 0.4531, 8.702), (-0.4362, 0.5775, 4.995), (-0.4362, 0.5775, 8.702), (-0.5322, 0.729, 4.995), (-0.5322, 0.729, 8.702), (-0.6035, 0.9019, 4.995), (-0.6035, 0.9019, 8.702), (-0.6474, 1.09, 4.995), (-0.6474, 1.09, 8.702), (-0.6623, 1.285, 4.995), (-0.6623, 1.285, 8.819), (-0.6474, 1.48, 4.995), (-0.6474, 1.48, 8.952), (-0.6035, 1.667, 4.995), (-0.6035, 1.667, 8.992), (-0.5322, 1.84, 4.995), (-0.5322, 1.84, 8.992), (-0.4362, 1.992, 4.995), (-0.4362, 1.992, 8.992), (-0.3193, 2.116, 4.995), (-0.3193, 2.116, 8.992), (-0.1858, 2.208, 4.995), (-0.1858, 2.208, 8.992), (-0.04107, 2.265, 4.995), (-0.04107, 2.265, 8.992)], [], [(0, 2, 3, 1), (2, 4, 5, 3), (4, 6, 7, 5), (6, 8, 9, 7), (8, 10, 11, 9), (10, 12, 13, 11), (12, 14, 15, 13), (14, 16, 17, 15), (16, 18, 19, 17), (18, 20, 21, 19), (20, 22, 23, 21), (22, 24, 25, 23), (24, 26, 27, 25), (26, 28, 29, 27), (28, 30, 31, 29), (30, 32, 33, 31), (32, 34, 35, 33), (34, 36, 37, 35), (36, 38, 39, 37), (38, 40, 41, 39), (40, 42, 43, 41), (42, 44, 45, 43), (44, 46, 47, 45), (46, 48, 49, 47), (48, 50, 51, 49), (50, 52, 53, 51), (52, 54, 55, 53), (54, 56, 57, 55), (56, 58, 59, 57), (58, 60, 61, 59), (3, 5, 7, 9, 11, 13, 15, 17, 19, 21, 23, 25, 27, 29, 31, 33, 35, 37, 39, 41, 43, 45, 47, 49, 51, 53, 55, 57, 59, 61, 63, 1), (60, 62, 63, 61), (62, 0, 1, 63), (0, 62, 60, 58, 56, 54, 52, 50, 48, 46, 44, 42, 40, 38, 36, 34, 32, 30, 28, 26, 24, 22, 20, 18, 16, 14, 12, 10, 8, 6, 4, 2)])
me_cylinder.polygons.foreach_set('material_index', [6, 6, 6, 6, 6, 6, 6, 0, 0, 0, 0, 0, 0, 0, 0, 0, 0, 0, 0, 0, 0, 0, 0, 0, 0, 0, 6, 6, 6, 6, 0, 6, 6, 0])
_uv = me_cylinder.uv_layers.new(name='UVMap')
_uv.uv.foreach_set('vector', [1.0, 0.5, 0.9688, 0.5, 0.9688, 1.0, 1.0, 1.0, 0.9688, 0.5, 0.9375, 0.5, 0.9375, 1.0, 0.9688, 1.0, 0.9375, 0.5, 0.9062, 0.5, 0.9062, 1.0, 0.9375, 1.0, 0.9062, 0.5, 0.875, 0.5, 0.875, 1.0, 0.9062, 1.0, 0.875, 0.5, 0.8438, 0.5, 0.8438, 1.0, 0.875, 1.0, 0.8438, 0.5, 0.8125, 0.5, 0.8125, 1.0, 0.8438, 1.0, 0.8125, 0.5, 0.7812, 0.5, 0.7812, 1.0, 0.8125, 1.0, 0.7812, 0.5, 0.75, 0.5, 0.75, 1.0, 0.7812, 1.0, 0.75, 0.5, 0.7188, 0.5, 0.7188, 1.0, 0.75, 1.0, 0.7188, 0.5, 0.6875, 0.5, 0.6875, 1.0, 0.7188, 1.0, 0.6875, 0.5, 0.6562, 0.5, 0.6562, 1.0, 0.6875, 1.0, 0.6562, 0.5, 0.625, 0.5, 0.625, 1.0, 0.6562, 1.0, 0.625, 0.5, 0.5938, 0.5, 0.5938, 1.0, 0.625, 1.0, 0.5938, 0.5, 0.5625, 0.5, 0.5625, 1.0, 0.5938, 1.0, 0.5625, 0.5, 0.5312, 0.5, 0.5312, 1.0, 0.5625, 1.0, 0.5312, 0.5, 0.5, 0.5, 0.5, 1.0, 0.5312, 1.0, 0.5, 0.5, 0.4688, 0.5, 0.4688, 1.0, 0.5, 1.0, 0.4688, 0.5, 0.4375, 0.5, 0.4375, 1.0, 0.4688, 1.0, 0.4375, 0.5, 0.4062, 0.5, 0.4062, 1.0, 0.4375, 1.0, 0.4062, 0.5, 0.375, 0.5, 0.375, 1.0, 0.4062, 1.0, 0.375, 0.5, 0.3438, 0.5, 0.3438, 1.0, 0.375, 1.0, 0.3438, 0.5, 0.3125, 0.5, 0.3125, 1.0, 0.3438, 1.0, 0.3125, 0.5, 0.2812, 0.5, 0.2812, 1.0, 0.3125, 1.0, 0.2812, 0.5, 0.25, 0.5, 0.25, 1.0, 0.2812, 1.0, 0.25, 0.5, 0.2188, 0.5, 0.2188, 1.0, 0.25, 1.0, 0.2188, 0.5, 0.1875, 0.5, 0.1875, 1.0, 0.2188, 1.0, 0.1875, 0.5, 0.1562, 0.5, 0.1562, 1.0, 0.1875, 1.0, 0.1562, 0.5, 0.125, 0.5, 0.125, 1.0, 0.1562, 1.0, 0.125, 0.5, 0.09375, 0.5, 0.09375, 1.0, 0.125, 1.0, 0.09375, 0.5, 0.0625, 0.5, 0.0625, 1.0, 0.09375, 1.0, 0.2968, 0.4854, 0.3418, 0.4717, 0.3833, 0.4496, 0.4197, 0.4197, 0.4496, 0.3833, 0.4717, 0.3418, 0.4854, 0.2968, 0.49, 0.25, 0.4854, 0.2032, 0.4717, 0.1582, 0.4496, 0.1167, 0.4197, 0.08029, 0.3833, 0.05045, 0.3418, 0.02827, 0.2968, 0.01461, 0.25, 0.01, 0.2032, 0.01461, 0.1582, 0.02827, 0.1167, 0.05045, 0.08029, 0.08029, 0.05045, 0.1167, 0.02827, 0.1582, 0.01461, 0.2032, 0.01, 0.25, 0.01461, 0.2968, 0.02827, 0.3418, 0.05045, 0.3833, 0.08029, 0.4197, 0.1167, 0.4496, 0.1582, 0.4717, 0.2032, 0.4854, 0.25, 0.49, 0.0625, 0.5, 0.03125, 0.5, 0.03125, 1.0, 0.0625, 1.0, 0.03125, 0.5, 0.0, 0.5, 0.0, 1.0, 0.03125, 1.0, 0.75, 0.49, 0.7032, 0.4854, 0.6582, 0.4717, 0.6167, 0.4496, 0.5803, 0.4197, 0.5504, 0.3833, 0.5283, 0.3418, 0.5146, 0.2968, 0.51, 0.25, 0.5146, 0.2032, 0.5283, 0.1582, 0.5504, 0.1167, 0.5803, 0.08029, 0.6167, 0.05045, 0.6582, 0.02827, 0.7032, 0.01461, 0.75, 0.01, 0.7968, 0.01461, 0.8418, 0.02827, 0.8833, 0.05045, 0.9197, 0.08029, 0.9496, 0.1167, 0.9717, 0.1582, 0.9854, 0.2032, 0.99, 0.25, 0.9854, 0.2968, 0.9717, 0.3418, 0.9496, 0.3833, 0.9197, 0.4197, 0.8833, 0.4496, 0.8418, 0.4717, 0.7968, 0.4854])
me_cylinder.materials.append(None)
me_cylinder.materials.append(mat_material_033)
me_cylinder.materials.append(mat_material_034)
me_cylinder.materials.append(mat_material_038)
me_cylinder.materials.append(mat_material_039)
me_cylinder.materials.append(mat_material_040)
me_cylinder.materials.append(mat_material_041)
me_cylinder.update()

# ---- objects
ob_cube = bpy.data.objects.new('Cube', me_cube)
ob_light = bpy.data.objects.new('Light', light_light)
ob_camera = bpy.data.objects.new('Camera', cam_camera)
ob_plane = bpy.data.objects.new('Plane', me_plane_001)
ob_plane_001 = bpy.data.objects.new('Plane.001', me_plane_002)
ob_plane_002 = bpy.data.objects.new('Plane.002', me_plane_003)
ob_plane_003 = bpy.data.objects.new('Plane.003', me_plane_004)
ob_plane_004 = bpy.data.objects.new('Plane.004', me_plane_005)
ob_cylinder = bpy.data.objects.new('Cylinder', me_cylinder)

# ---- transforms, parenting, visibility, modifiers, constraints
ob_cube.location = (0.0, 0.0, 0.0)
ob_cube.lock_rotations_4d = False
ob_cube.empty_display_type = 'ARROWS'
ob_cube.lineart.crease_threshold = 0.0
ob_light.location = (4.076, 1.005, 5.904)
ob_light.rotation_euler = (0.6503, 0.05522, 1.866)
ob_light.lock_rotations_4d = False
ob_light.empty_display_type = 'ARROWS'
ob_light.color = (0.0, 0.0, 0.0, 0.0)
ob_light.lineart.crease_threshold = 0.0
ob_camera.location = (7.359, -6.926, 4.958)
ob_camera.rotation_euler = (1.109, 0.0, 0.8149)
ob_camera.lock_rotations_4d = False
ob_camera.empty_display_type = 'ARROWS'
ob_camera.color = (0.0, 0.0, 0.0, 0.0)
ob_camera.display_type = 'WIRE'
ob_camera.lineart.crease_threshold = 0.0
ob_plane.location = (-0.07628, -2.741, -1.673)
ob_plane_001.location = (1.757, -2.588, -1.708)
ob_plane_001.rotation_euler = (0.0, -0.0, -0.474)
ob_plane_002.location = (2.921, -2.611, -1.7)
ob_plane_002.rotation_euler = (0.0, -0.0, 0.5191)
ob_plane_003.location = (-1.808, -2.954, -1.732)
ob_plane_003.rotation_euler = (0.0, -0.0, -0.9821)
ob_plane_004.location = (-3.222, -3.176, -1.974)
ob_cylinder.location = (-0.1707, -3.137, -4.295)
ob_cylinder.scale = (0.8457, 0.8457, 0.8457)

# ---- collection membership
col_collection.objects.link(ob_cube)
col_collection.objects.link(ob_light)
col_collection.objects.link(ob_camera)
col_collection.objects.link(ob_plane)
col_collection.objects.link(ob_plane_001)
col_collection.objects.link(ob_plane_002)
col_collection.objects.link(ob_plane_003)
col_collection.objects.link(ob_plane_004)
col_collection.objects.link(ob_cylinder)

# ---- scene / render settings (as saved in the file)
scene.camera = ob_camera
scene.frame_start = 1; scene.frame_end = 250; scene.frame_set(182)
scene.render.engine = 'BLENDER_EEVEE_NEXT'
scene.cycles.sampling_pattern = 'TABULATED_SOBOL'
scene.cycles.use_light_tree = False
scene.eevee.use_raytracing = True
scene.view_settings.view_transform = 'Filmic'
bpy.context.view_layer.update()
